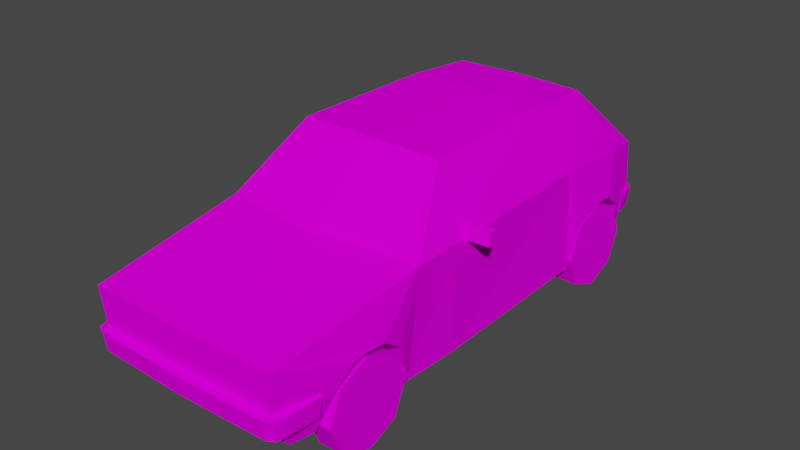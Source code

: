 # Source: Car3.blend  (saved by Blender 2.92.15; exported with 4.5.12 LTS)
import bpy
from mathutils import Matrix  # noqa: F401  (used for matrix-valued properties, if any)

bpy.ops.wm.read_factory_settings(use_empty=True)
scene = bpy.context.scene
scene.name = 'Scene'

# ---- images (referenced by path relative to the original .blend; pixels are not part of the script)
import os
ASSET_DIR = os.environ.get("B2B_ASSET_DIR", "")  # directory of the original .blend (textures are referenced by path, not embedded)
HERE = os.path.dirname(os.path.abspath(__file__))  # packed textures are extracted next to this script under _unpacked/

def load_image(name, relpath, width, height, colorspace="sRGB"):
    """Load a texture the original file referenced (path relative to the .blend, or extracted next to this script)."""
    p = next((c for c in (os.path.join(HERE, relpath), os.path.join(ASSET_DIR, relpath)) if relpath and os.path.exists(c)), "")
    if p:
        img = bpy.data.images.load(p, check_existing=True)
        img.name = name
    else:  # same state as the original file: an image datablock whose file is absent (Cycles renders it pink)
        img = bpy.data.images.new(name, width, height)
        img.source = "FILE"
        img.filepath = "//" + (relpath or name)
    img.colorspace_settings.name = colorspace
    return img
img_car3_png = load_image('Car3.png', 'Car3.png', 1024, 1024, 'sRGB')

# ---- materials (node trees are filled in below, after node groups)
mat_car3_mat = bpy.data.materials.new('car3_mat')
mat_car3_mat.use_transparent_shadow = False
mat_car3_mat.diffuse_color = (0.588, 0.588, 0.588, 1.0)
mat_car3_mat.roughness = 0.8946
mat_car3_mat.specular_intensity = 0.0

# ---- material node trees
mat_car3_mat.use_nodes = True; mat_car3_mat.node_tree.nodes.clear()
_N = mat_car3_mat.node_tree.nodes; _L = mat_car3_mat.node_tree.links
n0 = _N.new('ShaderNodeBsdfPrincipled'); n0.name = 'Principled BSDF'; n0.location = (10, 300)
n0.distribution = 'GGX'
n0.subsurface_method = 'BURLEY'
n0.inputs[2].default_value = 0.8946
n0.inputs[13].default_value = 0.0
n0.inputs[27].default_value = (0.0, 0.0, 0.0, 1.0)
n0.inputs[28].default_value = 1.0
n1 = _N.new('ShaderNodeOutputMaterial'); n1.name = 'Material Output'; n1.location = (300, 300)
n2 = _N.new('ShaderNodeTexImage'); n2.name = 'Image Texture'; n2.location = (-300, 600)
n2.image = img_car3_png
n2.interpolation = 'Closest'
_L.new(n0.outputs[0], n1.inputs[0])
_L.new(n2.outputs[0], n0.inputs[0])
n1.is_active_output = True

# ---- world
world_world = bpy.data.worlds.new('World'); scene.world = world_world
world_world.use_nodes = True; world_world.node_tree.nodes.clear()
_N = world_world.node_tree.nodes; _L = world_world.node_tree.links
n0 = _N.new('ShaderNodeOutputWorld'); n0.name = 'World Output'; n0.location = (300, 300)
n1 = _N.new('ShaderNodeBackground'); n1.name = 'Background'; n1.location = (10, 300)
n1.inputs[0].default_value = (0.05088, 0.05088, 0.05088, 1.0)
_L.new(n1.outputs[0], n0.inputs[0])
n0.is_active_output = True
world_world.color = (0.05088, 0.05088, 0.05088)
world_world.use_sun_shadow = False
world_world.sun_shadow_jitter_overblur = 0.0

# ---- meshes
me_car3 = bpy.data.meshes.new('Car3')
me_car3.from_pydata([(-1.11, 0.7477, 2.083), (-0.8446, 0.7477, 2.083), (-0.8446, 0.8862, 1.757), (-1.11, 0.8862, 1.757), (-1.11, 0.4191, 2.216), (-0.8446, 0.4191, 2.216), (-1.11, 0.09288, 2.077), (-0.8446, 0.09288, 2.077), (-1.11, -0.03988, 1.749), (-0.8446, -0.03988, 1.749), (-1.11, 0.09859, 1.423), (-0.8446, 0.09859, 1.423), (-1.11, 0.4272, 1.29), (-0.8446, 0.4272, 1.29), (-1.11, 0.7534, 1.428), (-0.8446, 0.7534, 1.428), (-1.09, 0.4272, -1.373), (-0.8244, 0.4272, -1.373), (-0.8244, 0.7534, -1.511), (-1.09, 0.7534, -1.511), (-1.09, 0.09859, -1.505), (-0.8244, 0.09859, -1.505), (-1.09, -0.03988, -1.832), (-0.8244, -0.03988, -1.832), (-1.09, 0.09288, -2.16), (-0.8244, 0.09288, -2.16), (-1.09, 0.4191, -2.299), (-0.8244, 0.4191, -2.299), (-1.09, 0.7477, -2.166), (-0.8244, 0.7477, -2.166), (-1.09, 0.8862, -1.84), (-0.8244, 0.8862, -1.84), (0.0, 2.104, -1.121), (-0.715, 2.03, -1.884), (-0.733, 2.088, -1.121), (0.0, 2.099, 0.483), (-0.7692, 2.083, 0.4422), (0.0, 1.428, 1.216), (-1.098, 1.428, 1.097), (0.0, 1.199, 2.759), (-1.031, 1.199, 2.744), (-0.9334, 0.3485, -2.476), (-0.9481, 0.8149, -2.685), (1e-06, 0.8148, -2.711), (-0.897, 0.3485, -2.477), (0.0, 0.5956, 2.724), (-0.9782, 0.596, 2.704), (-1.098, 1.436, 0.6006), (-0.9214, 1.271, -2.685), (-1.005, 1.336, -2.249), (-1.132, 0.9422, 1.586), (-1.107, 0.756, 2.154), (-1.049, 1.427, -1.291), (-1.042, 0.315, 1.166), (0.0, 0.3875, 2.567), (-1.113, 0.7855, 1.358), (-1.077, 0.5092, 1.249), (-1.124, 0.9271, 1.938), (-1.063, 0.3125, 0.5868), (-1.054, 0.3305, -0.9464), (-0.9483, 0.3862, 2.519), (-1.115, 0.9098, -1.639), (-1.101, 0.7132, -1.406), (-0.9934, 0.3858, 2.265), (-1.128, 0.9531, 1.801), (-1.065, 0.7245, -2.265), (-1.097, 0.9139, -2.018), (-1.053, 0.3351, -1.334), (-1.055, 0.5873, 2.237), (1e-06, 2.047, -1.884), (-1.05, 0.3154, 1.242), (-1.008, 0.3472, -2.365), (-1.016, 0.3469, -2.341), (1e-06, 1.271, -2.712), (1e-06, 0.3485, -2.477), (-0.641, 1.036, 1.57), (-0.6219, 0.8788, 1.342), (-0.5867, 0.6025, 1.233), (-0.564, 0.6806, 2.221), (-0.5589, 0.4087, 1.226), (-0.5026, 0.4791, 2.249), (-0.6165, 0.8493, 2.138), (-0.6335, 1.02, 1.922), (-0.637, 1.046, 1.785), (-0.6193, 0.9726, -1.618), (-0.6021, 0.9766, -1.997), (-0.57, 0.7872, -2.245), (-0.5572, 0.3978, -1.313), (-0.5201, 0.4096, -2.32), (-0.6056, 0.776, -1.385), (1.042, 0.315, 1.166), (1.05, 0.3154, 1.242), (0.5589, 0.4087, 1.226), (0.5572, 0.3978, -1.313), (0.9934, 0.3858, 2.265), (0.9483, 0.3862, 2.519), (0.5026, 0.4791, 2.249), (0.897, 0.3485, -2.477), (0.9334, 0.3485, -2.476), (0.5201, 0.4096, -2.32), (1.008, 0.3472, -2.365), (1.016, 0.3469, -2.341), (1.053, 0.3351, -1.334), (1.054, 0.3305, -0.9464), (1.063, 0.3125, 0.5868), (-1.107, 1.572, 0.4536), (-1.107, 1.573, 0.3807), (-1.324, 1.545, 0.3287), (-1.324, 1.544, 0.4016), (-1.086, 1.414, 0.3786), (-1.114, 1.411, 0.3721), (-1.303, 1.387, 0.3267), (-1.303, 1.386, 0.3996), (-1.116, 1.41, 0.4443), (-1.086, 1.413, 0.4515), (-1.089, 1.37, 0.3748), (-1.091, 1.369, 0.4474), (0.0, 0.5865, 2.803), (-0.9584, 0.5891, 2.598), (0.0, 0.5883, 2.663), (-0.9645, 0.5868, 2.778), (0.0, 0.7919, 2.693), (-0.9645, 0.7904, 2.807), (0.0, 0.7901, 2.833), (-0.9693, 0.7922, 2.667), (-1.061, 0.5887, 2.636), (-1.053, 0.791, 2.766), (-1.035, 0.5873, 2.736), (-0.996, 0.5929, 2.314), (-1.106, 0.7973, 2.279), (-1.079, 0.7923, 2.665), (-1.088, 0.5929, 2.312), (-0.996, 0.7973, 2.281), (1e-06, 0.5543, -2.753), (1e-06, 0.5523, -2.602), (-0.886, 0.5516, -2.548), (-0.8922, 0.5539, -2.728), (1e-06, 0.7567, -2.639), (1e-06, 0.7586, -2.779), (-0.8922, 0.7582, -2.753), (-0.897, 0.7564, -2.613), (-0.9891, 0.5521, -2.586), (-0.9804, 0.7577, -2.712), (-0.9629, 0.5534, -2.686), (-0.9237, 0.5505, -2.468), (-1.007, 0.7564, -2.611), (-1.033, 0.754, -2.428), (-1.016, 0.5505, -2.465), (-0.9237, 0.754, -2.43), (1.11, 0.7477, 2.083), (1.11, 0.8862, 1.757), (0.8446, 0.8862, 1.757), (0.8446, 0.7477, 2.083), (1.11, 0.4191, 2.216), (0.8446, 0.4191, 2.216), (1.11, 0.09288, 2.077), (0.8446, 0.09288, 2.077), (1.11, -0.03988, 1.749), (0.8446, -0.03988, 1.749), (1.11, 0.09859, 1.423), (0.8446, 0.09859, 1.423), (1.11, 0.4272, 1.29), (0.8446, 0.4272, 1.29), (1.11, 0.7534, 1.428), (0.8446, 0.7534, 1.428), (1.09, 0.4272, -1.373), (1.09, 0.7534, -1.511), (0.8244, 0.7534, -1.511), (0.8244, 0.4272, -1.373), (1.09, 0.09859, -1.505), (0.8244, 0.09859, -1.505), (1.09, -0.03988, -1.832), (0.8244, -0.03988, -1.832), (1.09, 0.09288, -2.16), (0.8244, 0.09288, -2.16), (1.09, 0.4191, -2.299), (0.8244, 0.4191, -2.299), (1.09, 0.7477, -2.166), (0.8244, 0.7477, -2.166), (1.09, 0.8862, -1.84), (0.8244, 0.8862, -1.84), (0.733, 2.088, -1.121), (0.715, 2.03, -1.884), (0.7692, 2.083, 0.4422), (1.098, 1.428, 1.097), (1.031, 1.199, 2.744), (0.9481, 0.8149, -2.685), (0.9782, 0.596, 2.704), (1.098, 1.436, 0.6006), (0.9214, 1.271, -2.685), (1.005, 1.336, -2.249), (1.132, 0.9422, 1.586), (1.107, 0.756, 2.154), (1.049, 1.427, -1.291), (1.113, 0.7855, 1.358), (1.077, 0.5092, 1.249), (1.124, 0.9271, 1.938), (1.101, 0.7132, -1.406), (1.115, 0.9098, -1.639), (1.128, 0.9531, 1.801), (1.097, 0.9139, -2.018), (1.065, 0.7245, -2.265), (1.055, 0.5873, 2.237), (0.641, 1.036, 1.57), (0.637, 1.046, 1.785), (0.6335, 1.02, 1.922), (0.564, 0.6806, 2.221), (0.6165, 0.8493, 2.138), (0.5867, 0.6025, 1.233), (0.6219, 0.8788, 1.342), (0.6193, 0.9726, -1.618), (0.6056, 0.776, -1.385), (0.57, 0.7872, -2.245), (0.6021, 0.9766, -1.997), (1.107, 1.572, 0.4536), (1.324, 1.544, 0.4016), (1.324, 1.545, 0.3287), (1.107, 1.573, 0.3807), (1.303, 1.387, 0.3267), (1.114, 1.411, 0.3721), (1.086, 1.414, 0.3786), (1.086, 1.413, 0.4515), (1.116, 1.41, 0.4443), (1.303, 1.386, 0.3996), (1.089, 1.37, 0.3748), (1.091, 1.369, 0.4474), (0.9584, 0.5891, 2.598), (0.9645, 0.5868, 2.778), (0.9645, 0.7904, 2.807), (0.9693, 0.7922, 2.667), (1.061, 0.5887, 2.636), (1.053, 0.791, 2.766), (1.035, 0.5873, 2.736), (0.996, 0.5929, 2.314), (1.079, 0.7923, 2.665), (1.106, 0.7973, 2.279), (1.088, 0.5929, 2.312), (0.996, 0.7973, 2.281), (0.886, 0.5516, -2.548), (0.8922, 0.5539, -2.728), (0.8922, 0.7582, -2.753), (0.897, 0.7564, -2.613), (0.9891, 0.5521, -2.586), (0.9804, 0.7577, -2.712), (0.9629, 0.5534, -2.686), (0.9237, 0.5505, -2.468), (1.033, 0.754, -2.428), (1.007, 0.7564, -2.611), (1.016, 0.5505, -2.465), (0.9237, 0.754, -2.43)], [], [(0, 1, 2, 3), (4, 5, 1, 0), (6, 7, 5, 4), (8, 9, 7, 6), (10, 11, 9, 8), (12, 13, 11, 10), (14, 15, 13, 12), (3, 2, 15, 14), (9, 11, 13, 2), (13, 15, 2), (2, 1, 5, 9), (9, 5, 7), (6, 4, 0, 14), (0, 3, 14), (14, 12, 10, 6), (6, 10, 8), (16, 17, 18, 19), (20, 21, 17, 16), (22, 23, 21, 20), (24, 25, 23, 22), (26, 27, 25, 24), (28, 29, 27, 26), (30, 31, 29, 28), (19, 18, 31, 30), (25, 27, 29, 18), (29, 31, 18), (18, 17, 21, 25), (25, 21, 23), (22, 20, 16, 30), (16, 19, 30), (30, 28, 26, 22), (22, 26, 24), (32, 33, 34), (35, 34, 36), (37, 36, 38), (39, 38, 40), (38, 39, 37), (41, 42, 43, 44), (40, 45, 39), (45, 40, 46), (47, 38, 36), (34, 47, 36), (48, 49, 33), (50, 40, 38), (46, 40, 51), (33, 52, 34), (47, 53, 38), (42, 49, 48), (46, 54, 45), (55, 38, 56), (51, 40, 57), (58, 52, 59), (34, 35, 32), (54, 46, 60), (36, 37, 35), (52, 33, 49), (52, 61, 62), (46, 63, 60), (49, 61, 52), (64, 40, 50), (49, 65, 66), (52, 62, 67), (56, 38, 53), (46, 51, 68), (49, 66, 61), (50, 38, 55), (33, 32, 69), (47, 34, 52), (52, 58, 47), (56, 53, 70), (46, 68, 63), (53, 47, 58), (57, 40, 64), (52, 67, 59), (65, 49, 42), (65, 42, 71, 72), (43, 42, 48, 73), (73, 48, 33, 69), (74, 44, 43), (41, 71, 42), (75, 76, 77, 78), (77, 79, 80, 78), (78, 81, 82, 75), (75, 82, 83), (84, 85, 86, 87), (86, 88, 87), (84, 87, 89), (76, 55, 56, 77), (75, 50, 55, 76), (83, 64, 50, 75), (82, 57, 64, 83), (81, 51, 57, 82), (78, 68, 51, 81), (80, 63, 68, 78), (77, 56, 70, 79), (89, 62, 61, 84), (87, 67, 62, 89), (86, 65, 72, 88), (85, 66, 65, 86), (84, 61, 66, 85), (90, 91, 92, 93), (94, 95, 54, 96), (92, 96, 54, 79), (54, 60, 63, 80), (54, 80, 79), (79, 70, 53, 59), (53, 58, 59), (59, 67, 87, 79), (79, 87, 88, 92), (88, 72, 71, 44), (71, 41, 44), (74, 97, 98, 44), (88, 44, 98, 99), (98, 100, 101, 99), (92, 88, 99, 93), (93, 102, 103, 90), (90, 103, 104), (105, 106, 107, 108), (106, 109, 110, 111), (106, 111, 107), (108, 112, 113, 114), (108, 114, 105), (107, 111, 112, 108), (109, 106, 105, 114), (112, 111, 110, 113), (115, 109, 114, 116), (109, 115, 110), (116, 113, 110, 115), (113, 116, 114), (117, 118, 119), (118, 117, 120), (121, 122, 123), (122, 121, 124), (123, 120, 117), (120, 123, 122), (120, 125, 118), (124, 126, 122), (122, 127, 120), (125, 128, 118), (124, 129, 130), (127, 122, 126), (130, 131, 125), (131, 130, 129), (128, 125, 131), (129, 128, 131), (128, 129, 132), (129, 124, 132), (126, 124, 130), (130, 127, 126), (125, 120, 127), (127, 130, 125), (133, 134, 135), (135, 136, 133), (137, 138, 139), (139, 140, 137), (138, 133, 136), (136, 139, 138), (136, 135, 141), (140, 139, 142), (139, 136, 143), (141, 135, 144), (140, 145, 146), (143, 142, 139), (145, 141, 147), (147, 146, 145), (144, 147, 141), (146, 147, 144), (144, 148, 146), (146, 148, 140), (142, 145, 140), (145, 142, 143), (141, 143, 136), (143, 141, 145), (149, 150, 151, 152), (153, 149, 152, 154), (155, 153, 154, 156), (157, 155, 156, 158), (159, 157, 158, 160), (161, 159, 160, 162), (163, 161, 162, 164), (150, 163, 164, 151), (158, 156, 154, 151), (154, 152, 151), (151, 164, 162, 158), (158, 162, 160), (155, 157, 159, 163), (159, 161, 163), (163, 150, 149, 155), (155, 149, 153), (165, 166, 167, 168), (169, 165, 168, 170), (171, 169, 170, 172), (173, 171, 172, 174), (175, 173, 174, 176), (177, 175, 176, 178), (179, 177, 178, 180), (166, 179, 180, 167), (174, 172, 170, 167), (170, 168, 167), (167, 180, 178, 174), (174, 178, 176), (171, 173, 175, 179), (175, 177, 179), (179, 166, 165, 171), (171, 165, 169), (32, 181, 182), (35, 183, 181), (37, 184, 183), (39, 185, 184), (184, 37, 39), (98, 97, 43, 186), (185, 39, 45), (45, 187, 185), (188, 183, 184), (181, 183, 188), (189, 182, 190), (191, 184, 185), (187, 192, 185), (182, 181, 193), (188, 184, 90), (186, 189, 190), (187, 45, 54), (194, 195, 184), (192, 196, 185), (104, 103, 193), (181, 32, 35), (54, 95, 187), (183, 35, 37), (193, 190, 182), (193, 197, 198), (187, 95, 94), (190, 193, 198), (199, 191, 185), (190, 200, 201), (193, 102, 197), (195, 90, 184), (187, 202, 192), (190, 198, 200), (191, 194, 184), (182, 69, 32), (188, 193, 181), (193, 188, 104), (195, 91, 90), (187, 94, 202), (90, 104, 188), (196, 199, 185), (193, 103, 102), (201, 186, 190), (201, 101, 100, 186), (43, 73, 189, 186), (73, 69, 182, 189), (74, 43, 97), (98, 186, 100), (203, 204, 205, 206), (205, 207, 206), (96, 92, 208, 206), (203, 206, 208, 209), (210, 211, 93, 212), (93, 99, 212), (210, 212, 213), (209, 208, 195, 194), (203, 209, 194, 191), (204, 203, 191, 199), (205, 204, 199, 196), (207, 205, 196, 192), (206, 207, 192, 202), (96, 206, 202, 94), (208, 92, 91, 195), (211, 210, 198, 197), (93, 211, 197, 102), (212, 99, 101, 201), (213, 212, 201, 200), (210, 213, 200, 198), (214, 215, 216, 217), (217, 216, 218, 219), (217, 219, 220), (215, 214, 221, 222), (215, 222, 223), (216, 215, 223, 218), (220, 221, 214, 217), (223, 222, 219, 218), (224, 225, 221, 220), (220, 219, 224), (225, 224, 219, 222), (222, 221, 225), (117, 119, 226), (226, 227, 117), (121, 123, 228), (228, 229, 121), (123, 117, 227), (227, 228, 123), (227, 226, 230), (229, 228, 231), (228, 227, 232), (230, 226, 233), (229, 234, 235), (232, 231, 228), (234, 230, 236), (236, 235, 234), (233, 236, 230), (235, 236, 233), (233, 237, 235), (235, 237, 229), (231, 234, 229), (234, 231, 232), (230, 232, 227), (232, 230, 234), (133, 238, 134), (238, 133, 239), (137, 240, 138), (240, 137, 241), (138, 239, 133), (239, 138, 240), (239, 242, 238), (241, 243, 240), (240, 244, 239), (242, 245, 238), (241, 246, 247), (244, 240, 243), (247, 248, 242), (248, 247, 246), (245, 242, 248), (246, 245, 248), (245, 246, 249), (246, 241, 249), (243, 241, 247), (247, 244, 243), (242, 239, 244), (244, 247, 242)])
me_car3.polygons.foreach_set('use_smooth', [True] * 329)
_k = set([(0, 1), (0, 3), (0, 4), (1, 2), (1, 5), (2, 3), (2, 15), (3, 14), (4, 5), (4, 6), (5, 7), (6, 7), (6, 8), (7, 9), (8, 9), (8, 10), (9, 11), (10, 11), (10, 12), (11, 13), (12, 13), (12, 14), (13, 15), (14, 15), (16, 17), (16, 19), (16, 20), (17, 18), (17, 21), (18, 19), (18, 31), (19, 30), (20, 21), (20, 22), (21, 23), (22, 23), (22, 24), (23, 25), (24, 25), (24, 26), (25, 27), (26, 27), (26, 28), (27, 29), (28, 29), (28, 30), (29, 31), (30, 31), (32, 34), (32, 35), (32, 69), (32, 181), (33, 34), (33, 48), (33, 49), (33, 52), (33, 69), (34, 36), (34, 47), (34, 52), (35, 36), (35, 37), (35, 183), (36, 37), (36, 38), (36, 47), (37, 38), (37, 39), (37, 183), (37, 184), (38, 39), (38, 40), (38, 47), (38, 50), (38, 53), (38, 55), (38, 56), (39, 40), (39, 45), (39, 184), (39, 185), (40, 46), (40, 50), (40, 51), (40, 57), (40, 64), (41, 42), (41, 44), (41, 71), (42, 43), (42, 48), (42, 49), (42, 65), (42, 71), (43, 44), (43, 73), (43, 97), (43, 186), (44, 71), (44, 74), (44, 88), (44, 98), (45, 46), (45, 54), (45, 187), (46, 51), (46, 54), (46, 60), (46, 63), (46, 68), (47, 52), (47, 53), (47, 58), (48, 49), (48, 73), (49, 52), (49, 61), (49, 65), (49, 66), (50, 55), (50, 64), (50, 75), (51, 57), (51, 68), (51, 81), (52, 58), (52, 61), (52, 62), (52, 67), (53, 56), (53, 58), (53, 59), (53, 70), (54, 60), (54, 79), (54, 80), (54, 95), (54, 96), (54, 187), (55, 56), (55, 76), (56, 70), (56, 77), (57, 64), (57, 82), (58, 59), (59, 67), (59, 79), (60, 63), (61, 62), (61, 66), (61, 84), (62, 67), (62, 89), (63, 68), (63, 80), (64, 83), (65, 66), (65, 72), (65, 86), (66, 85), (67, 87), (68, 78), (69, 73), (69, 182), (70, 79), (71, 72), (72, 88), (73, 189), (74, 97), (75, 76), (75, 78), (75, 82), (75, 83), (76, 77), (77, 78), (77, 79), (78, 80), (78, 81), (79, 80), (79, 87), (79, 92), (81, 82), (82, 83), (84, 85), (84, 87), (84, 89), (85, 86), (86, 88), (87, 88), (87, 89), (88, 92), (88, 99), (90, 91), (90, 93), (90, 103), (90, 104), (90, 184), (90, 188), (90, 195), (91, 92), (91, 195), (92, 93), (92, 96), (92, 208), (93, 99), (93, 102), (93, 211), (94, 95), (94, 96), (94, 187), (94, 202), (95, 187), (96, 206), (97, 98), (98, 99), (98, 100), (98, 186), (99, 101), (99, 212), (100, 101), (100, 186), (101, 201), (102, 103), (102, 193), (102, 197), (103, 104), (104, 188), (104, 193), (105, 106), (105, 108), (105, 114), (106, 107), (106, 109), (107, 108), (107, 111), (108, 112), (109, 110), (109, 114), (109, 115), (110, 111), (110, 113), (110, 115), (111, 112), (112, 113), (113, 114), (113, 116), (114, 116), (115, 116), (117, 120), (117, 123), (117, 227), (120, 122), (120, 127), (122, 123), (122, 126), (122, 127), (123, 228), (125, 127), (125, 130), (125, 131), (126, 127), (126, 130), (128, 129), (128, 131), (129, 130), (129, 131), (129, 132), (130, 131), (133, 136), (133, 138), (133, 239), (136, 139), (136, 143), (138, 139), (138, 240), (139, 142), (139, 143), (141, 143), (141, 144), (141, 145), (141, 147), (142, 143), (142, 145), (144, 147), (145, 146), (145, 147), (146, 147), (146, 148), (149, 150), (149, 152), (149, 153), (150, 151), (150, 163), (151, 152), (151, 164), (152, 154), (153, 154), (153, 155), (154, 156), (155, 156), (155, 157), (156, 158), (157, 158), (157, 159), (158, 160), (159, 160), (159, 161), (160, 162), (161, 162), (161, 163), (162, 164), (163, 164), (165, 166), (165, 168), (165, 169), (166, 167), (166, 179), (167, 168), (167, 180), (168, 170), (169, 170), (169, 171), (170, 172), (171, 172), (171, 173), (172, 174), (173, 174), (173, 175), (174, 176), (175, 176), (175, 177), (176, 178), (177, 178), (177, 179), (178, 180), (179, 180), (181, 182), (181, 183), (181, 188), (181, 193), (182, 189), (182, 190), (182, 193), (183, 184), (183, 188), (184, 185), (184, 188), (184, 191), (184, 194), (184, 195), (185, 187), (185, 191), (185, 192), (185, 196), (185, 199), (186, 189), (186, 190), (186, 201), (187, 192), (187, 202), (188, 193), (189, 190), (190, 193), (190, 198), (190, 200), (190, 201), (191, 194), (191, 199), (191, 203), (192, 196), (192, 202), (192, 207), (193, 197), (193, 198), (194, 195), (194, 209), (195, 208), (196, 199), (196, 205), (197, 198), (197, 211), (198, 200), (198, 210), (199, 204), (200, 201), (200, 213), (201, 212), (202, 206), (203, 204), (203, 206), (203, 209), (204, 205), (205, 206), (205, 207), (206, 207), (206, 208), (208, 209), (210, 211), (210, 212), (210, 213), (212, 213), (214, 215), (214, 217), (214, 221), (215, 216), (215, 223), (216, 217), (216, 218), (217, 220), (218, 219), (218, 223), (219, 220), (219, 222), (219, 224), (220, 221), (220, 224), (221, 222), (221, 225), (222, 223), (222, 225), (224, 225), (227, 228), (227, 232), (228, 231), (228, 232), (230, 232), (230, 233), (230, 234), (230, 236), (231, 232), (231, 234), (233, 236), (234, 235), (234, 236), (235, 236), (235, 237), (239, 240), (239, 244), (240, 243), (240, 244), (242, 244), (242, 247), (242, 248), (243, 244), (243, 247), (245, 246), (245, 248), (246, 247), (246, 248), (246, 249), (247, 248)])
me_car3.attributes.new('sharp_edge', 'BOOLEAN', 'EDGE').data.foreach_set('value', [ (min(e.vertices), max(e.vertices)) in _k for e in me_car3.edges])
_uv = me_car3.uv_layers.new(name='UVMap')
_uv.uv.foreach_set('vector', [0.9326, 0.65, 0.9326, 0.6, 0.8951, 0.6, 0.8951, 0.65, 0.97, 0.65, 0.97, 0.6, 0.9326, 0.6, 0.9326, 0.65, 0.708, 0.65, 0.708, 0.6, 0.6706, 0.6, 0.6706, 0.65, 0.7454, 0.65, 0.7454, 0.6, 0.708, 0.6, 0.708, 0.65, 0.7829, 0.65, 0.7829, 0.6, 0.7454, 0.6, 0.7454, 0.65, 0.8203, 0.65, 0.8203, 0.6, 0.7829, 0.6, 0.7829, 0.65, 0.8577, 0.65, 0.8577, 0.6, 0.8203, 0.6, 0.8203, 0.65, 0.8951, 0.65, 0.8951, 0.6, 0.8577, 0.6, 0.8577, 0.65, 0.8203, 0.6803, 0.9261, 0.7241, 0.97, 0.83, 0.8203, 0.9797, 0.97, 0.83, 0.9261, 0.9359, 0.8203, 0.9797, 0.8203, 0.9797, 0.7144, 0.9359, 0.6706, 0.83, 0.8203, 0.6803, 0.8203, 0.6803, 0.6706, 0.83, 0.7144, 0.7241, 0.7144, 0.7241, 0.6706, 0.83, 0.7144, 0.9359, 0.9261, 0.9359, 0.7144, 0.9359, 0.8203, 0.9797, 0.9261, 0.9359, 0.9261, 0.9359, 0.97, 0.83, 0.9261, 0.7241, 0.7144, 0.7241, 0.7144, 0.7241, 0.9261, 0.7241, 0.8203, 0.6803, 0.9326, 0.65, 0.9326, 0.6, 0.8951, 0.6, 0.8951, 0.65, 0.97, 0.65, 0.97, 0.6, 0.9326, 0.6, 0.9326, 0.65, 0.708, 0.65, 0.708, 0.6, 0.6706, 0.6, 0.6706, 0.65, 0.7454, 0.65, 0.7454, 0.6, 0.708, 0.6, 0.708, 0.65, 0.7829, 0.65, 0.7829, 0.6, 0.7454, 0.6, 0.7454, 0.65, 0.8203, 0.65, 0.8203, 0.6, 0.7829, 0.6, 0.7829, 0.65, 0.8577, 0.65, 0.8577, 0.6, 0.8203, 0.6, 0.8203, 0.65, 0.8951, 0.65, 0.8951, 0.6, 0.8577, 0.6, 0.8577, 0.65, 0.8203, 0.6803, 0.9261, 0.7241, 0.97, 0.83, 0.8203, 0.9797, 0.97, 0.83, 0.9261, 0.9359, 0.8203, 0.9797, 0.8203, 0.9797, 0.7144, 0.9359, 0.6706, 0.83, 0.8203, 0.6803, 0.8203, 0.6803, 0.6706, 0.83, 0.7144, 0.7241, 0.7144, 0.7241, 0.6706, 0.83, 0.7144, 0.9359, 0.9261, 0.9359, 0.7144, 0.9359, 0.8203, 0.9797, 0.9261, 0.9359, 0.9261, 0.9359, 0.97, 0.83, 0.9261, 0.7241, 0.7144, 0.7241, 0.7144, 0.7241, 0.9261, 0.7241, 0.8203, 0.6803, 0.7055, 0.5441, 0.842, 0.4159, 0.7055, 0.4127, 0.4107, 0.5436, 0.7055, 0.4127, 0.418, 0.4062, 0.2512, 0.5435, 0.418, 0.4062, 0.2724, 0.3473, 0.008127, 0.5436, 0.2724, 0.3473, 0.01079, 0.3595, 0.2724, 0.3473, 0.008127, 0.5436, 0.2512, 0.5435, 0.01076, 0.5822, 0.008127, 0.6653, 0.178, 0.6652, 0.01728, 0.5822, 0.3987, 0.731, 0.214, 0.6228, 0.214, 0.731, 0.214, 0.6228, 0.3987, 0.731, 0.3893, 0.6229, 0.3927, 0.2138, 0.3053, 0.214, 0.422, 0.3322, 0.7028, 0.3294, 0.3927, 0.2138, 0.422, 0.3322, 0.9811, 0.1765, 0.903, 0.1892, 0.8393, 0.3173, 0.2149, 0.1276, 0.008127, 0.1763, 0.3053, 0.214, 0.01381, 0.06818, 0.008127, 0.1763, 0.1127, 0.09556, 0.8393, 0.3173, 0.7316, 0.2076, 0.7028, 0.3294, 0.3927, 0.2138, 0.2887, 0.01422, 0.3053, 0.214, 0.98, 0.09477, 0.903, 0.1892, 0.9811, 0.1765, 0.3893, 0.6229, 0.214, 0.5852, 0.214, 0.6228, 0.2555, 0.09898, 0.3053, 0.214, 0.2743, 0.04921, 0.1127, 0.09556, 0.008127, 0.1763, 0.1519, 0.1257, 0.3925, 0.01241, 0.7316, 0.2076, 0.6673, 0.01204, 0.7055, 0.4127, 0.4107, 0.5436, 0.7055, 0.5441, 0.214, 0.5852, 0.3893, 0.6229, 0.3839, 0.5848, 0.418, 0.4062, 0.2512, 0.5435, 0.4107, 0.5436, 0.7316, 0.2076, 0.8393, 0.3173, 0.903, 0.1892, 0.7316, 0.2076, 0.7927, 0.1142, 0.7505, 0.07954, 0.01381, 0.06818, 0.092, 0.02948, 0.0464, 0.03015, 0.903, 0.1892, 0.7927, 0.1142, 0.7316, 0.2076, 0.1764, 0.1301, 0.008127, 0.1763, 0.2149, 0.1276, 0.903, 0.1892, 0.9046, 0.07954, 0.8607, 0.1141, 0.7316, 0.2076, 0.7505, 0.07954, 0.7368, 0.01195, 0.2743, 0.04921, 0.3053, 0.214, 0.2887, 0.01422, 0.01381, 0.06818, 0.1127, 0.09556, 0.09747, 0.06552, 0.903, 0.1892, 0.8607, 0.1141, 0.7927, 0.1142, 0.2149, 0.1276, 0.3053, 0.214, 0.2555, 0.09898, 0.842, 0.4159, 0.7055, 0.5441, 0.842, 0.5441, 0.3927, 0.2138, 0.7028, 0.3294, 0.7316, 0.2076, 0.7316, 0.2076, 0.3925, 0.01241, 0.3927, 0.2138, 0.2743, 0.04921, 0.2887, 0.01422, 0.2751, 0.01446, 0.01381, 0.06818, 0.09747, 0.06552, 0.092, 0.02948, 0.2887, 0.01422, 0.3927, 0.2138, 0.3925, 0.01241, 0.1519, 0.1257, 0.008127, 0.1763, 0.1764, 0.1301, 0.7316, 0.2076, 0.7368, 0.01195, 0.6673, 0.01204, 0.9046, 0.07954, 0.903, 0.1892, 0.98, 0.09477, 0.9046, 0.07954, 0.98, 0.09477, 0.9216, 0.0117, 0.9173, 0.01171, 0.178, 0.6652, 0.008127, 0.6653, 0.01292, 0.747, 0.178, 0.7469, 0.9885, 0.5441, 0.9837, 0.379, 0.842, 0.4159, 0.842, 0.5441, 0.178, 0.5822, 0.01728, 0.5822, 0.178, 0.6652, 0.9415, 0.01168, 0.9216, 0.0117, 0.98, 0.09477, 0.8351, 0.08, 0.8468, 0.07174, 0.8523, 0.05736, 0.8012, 0.06208, 0.8523, 0.05736, 0.8525, 0.04733, 0.7996, 0.05167, 0.8012, 0.06208, 0.8012, 0.06208, 0.8056, 0.07075, 0.8169, 0.07946, 0.8351, 0.08, 0.8351, 0.08, 0.8169, 0.07946, 0.824, 0.08071, 0.8164, 0.08133, 0.8366, 0.08128, 0.8496, 0.07105, 0.7999, 0.05101, 0.8496, 0.07105, 0.8534, 0.05094, 0.7999, 0.05101, 0.8164, 0.08133, 0.7999, 0.05101, 0.8039, 0.07105, 0.8337, 0.06654, 0.8464, 0.07068, 0.8513, 0.05775, 0.8351, 0.0628, 0.8307, 0.06868, 0.8359, 0.07811, 0.8464, 0.07068, 0.8337, 0.06654, 0.8278, 0.06887, 0.8259, 0.07875, 0.8359, 0.07811, 0.8307, 0.06868, 0.8259, 0.06854, 0.8195, 0.07762, 0.8259, 0.07875, 0.8278, 0.06887, 0.823, 0.06628, 0.8093, 0.06979, 0.8195, 0.07762, 0.8259, 0.06854, 0.8218, 0.06403, 0.8054, 0.06199, 0.8093, 0.06979, 0.823, 0.06628, 0.8214, 0.06132, 0.8039, 0.05263, 0.8054, 0.06199, 0.8218, 0.06403, 0.8351, 0.0628, 0.8513, 0.05775, 0.8515, 0.04873, 0.8352, 0.0602, 0.8226, 0.06636, 0.8087, 0.06856, 0.8196, 0.07757, 0.8258, 0.06903, 0.8215, 0.06115, 0.8051, 0.05101, 0.8087, 0.06856, 0.8226, 0.06636, 0.8344, 0.06636, 0.8487, 0.06856, 0.852, 0.05094, 0.8354, 0.06113, 0.831, 0.06902, 0.8373, 0.07753, 0.8487, 0.06856, 0.8344, 0.06636, 0.8258, 0.06903, 0.8196, 0.07757, 0.8373, 0.07753, 0.831, 0.06902, 0.3939, 0.8814, 0.3899, 0.881, 0.3908, 0.907, 0.5268, 0.9071, 0.3351, 0.884, 0.3215, 0.8864, 0.3189, 0.9367, 0.336, 0.91, 0.3908, 0.907, 0.336, 0.91, 0.3189, 0.9367, 0.3908, 0.9663, 0.3189, 0.9367, 0.3215, 0.987, 0.3351, 0.9894, 0.336, 0.9633, 0.3189, 0.9367, 0.336, 0.9633, 0.3908, 0.9663, 0.3908, 0.9663, 0.3899, 0.9924, 0.3939, 0.9919, 0.5071, 0.9926, 0.3939, 0.9919, 0.425, 0.9931, 0.5071, 0.9926, 0.5071, 0.9926, 0.5279, 0.9925, 0.5268, 0.9662, 0.3908, 0.9663, 0.3908, 0.9663, 0.5268, 0.9662, 0.5808, 0.9643, 0.3908, 0.907, 0.5808, 0.9643, 0.5819, 0.9905, 0.5832, 0.9902, 0.5892, 0.9843, 0.5832, 0.9902, 0.5891, 0.9862, 0.5892, 0.9843, 0.5892, 0.9367, 0.5892, 0.8891, 0.5891, 0.8872, 0.5892, 0.9843, 0.5808, 0.9643, 0.5892, 0.9843, 0.5891, 0.8872, 0.5808, 0.9091, 0.5891, 0.8872, 0.5832, 0.8832, 0.5819, 0.8828, 0.5808, 0.9091, 0.3908, 0.907, 0.5808, 0.9643, 0.5808, 0.9091, 0.5268, 0.9071, 0.5268, 0.9071, 0.5279, 0.8808, 0.5071, 0.8808, 0.3939, 0.8814, 0.3939, 0.8814, 0.5071, 0.8808, 0.425, 0.8803, 0.15, 0.04621, 0.15, 0.01, 0.1138, 0.01, 0.1138, 0.04621, 0.25, 0.085, 0.25, 0.01, 0.2374, 0.01, 0.15, 0.01, 0.25, 0.085, 0.15, 0.01, 0.15, 0.085, 0.15, 0.04621, 0.15, 0.01, 0.1188, 0.01, 0.1138, 0.01, 0.15, 0.04621, 0.1138, 0.01, 0.1138, 0.04621, 0.15, 0.04621, 0.15, 0.01, 0.1138, 0.01, 0.1138, 0.04621, 0.1479, 0.009682, 0.1144, 0.009524, 0.1155, 0.04541, 0.1155, 0.04541, 0.15, 0.04621, 0.15, 0.01, 0.1183, 0.01, 0.1188, 0.04621, 0.1161, 0.01, 0.1479, 0.009682, 0.1155, 0.04541, 0.1163, 0.04621, 0.25, 0.01, 0.1161, 0.01, 0.2374, 0.01, 0.1163, 0.04621, 0.1188, 0.04621, 0.1183, 0.01, 0.1161, 0.01, 0.1188, 0.01, 0.1163, 0.04621, 0.1138, 0.01, 0.4315, 0.7793, 0.4865, 0.5953, 0.4739, 0.7777, 0.4865, 0.5953, 0.4315, 0.7793, 0.4321, 0.5963, 0.4739, 0.7777, 0.4324, 0.5963, 0.4315, 0.7793, 0.4324, 0.5963, 0.4739, 0.7777, 0.4748, 0.5938, 0.01, 0.82, 0.1929, 0.7776, 0.01, 0.7776, 0.1929, 0.7776, 0.01, 0.82, 0.1929, 0.82, 0.4321, 0.5963, 0.4744, 0.5762, 0.4865, 0.5953, 0.4748, 0.5938, 0.4444, 0.5791, 0.4324, 0.5963, 0.1929, 0.82, 0.2063, 0.7776, 0.1929, 0.7776, 0.4744, 0.5762, 0.5723, 0.5848, 0.4865, 0.5953, 0.4748, 0.5938, 0.5916, 0.5636, 0.4747, 0.573, 0.2063, 0.7776, 0.1929, 0.82, 0.2096, 0.82, 0.2401, 0.82, 0.3465, 0.7776, 0.2484, 0.7776, 0.3465, 0.7776, 0.2401, 0.82, 0.3573, 0.82, 0.5723, 0.5848, 0.4744, 0.5762, 0.5723, 0.5673, 0.3573, 0.82, 0.3781, 0.7776, 0.3606, 0.7776, 0.3781, 0.7776, 0.3573, 0.82, 0.3781, 0.82, 0.5916, 0.5636, 0.4748, 0.5938, 0.5918, 0.5844, 0.4444, 0.5791, 0.4748, 0.5938, 0.4747, 0.573, 0.2401, 0.82, 0.2179, 0.7776, 0.2096, 0.82, 0.4744, 0.5762, 0.4321, 0.5963, 0.4441, 0.5824, 0.2179, 0.7776, 0.2401, 0.82, 0.2484, 0.7776, 0.4315, 0.7793, 0.4739, 0.7777, 0.4865, 0.5953, 0.4865, 0.5953, 0.4321, 0.5963, 0.4315, 0.7793, 0.4739, 0.7777, 0.4315, 0.7793, 0.4324, 0.5963, 0.4324, 0.5963, 0.4748, 0.5938, 0.4739, 0.7777, 0.01, 0.87, 0.01, 0.8276, 0.1929, 0.8276, 0.1929, 0.8276, 0.1929, 0.87, 0.01, 0.87, 0.4321, 0.5963, 0.4865, 0.5953, 0.4744, 0.5762, 0.4748, 0.5938, 0.4324, 0.5963, 0.4444, 0.5791, 0.1929, 0.87, 0.1929, 0.8276, 0.2063, 0.8276, 0.4744, 0.5762, 0.4865, 0.5953, 0.5723, 0.5848, 0.4748, 0.5938, 0.4747, 0.573, 0.5916, 0.5636, 0.2063, 0.8276, 0.2096, 0.87, 0.1929, 0.87, 0.2401, 0.87, 0.2484, 0.8276, 0.3465, 0.8276, 0.3465, 0.8276, 0.3573, 0.87, 0.2401, 0.87, 0.5723, 0.5848, 0.5723, 0.5673, 0.4744, 0.5762, 0.3573, 0.87, 0.3606, 0.8276, 0.3781, 0.8276, 0.3781, 0.8276, 0.3781, 0.87, 0.3573, 0.87, 0.5916, 0.5636, 0.5918, 0.5844, 0.4748, 0.5938, 0.4444, 0.5791, 0.4747, 0.573, 0.4748, 0.5938, 0.2401, 0.87, 0.2096, 0.87, 0.2179, 0.8276, 0.4744, 0.5762, 0.4441, 0.5824, 0.4321, 0.5963, 0.2179, 0.8276, 0.2484, 0.8276, 0.2401, 0.87, 0.9326, 0.65, 0.8951, 0.65, 0.8951, 0.6, 0.9326, 0.6, 0.97, 0.65, 0.9326, 0.65, 0.9326, 0.6, 0.97, 0.6, 0.708, 0.65, 0.6706, 0.65, 0.6706, 0.6, 0.708, 0.6, 0.7454, 0.65, 0.708, 0.65, 0.708, 0.6, 0.7454, 0.6, 0.7829, 0.65, 0.7454, 0.65, 0.7454, 0.6, 0.7829, 0.6, 0.8203, 0.65, 0.7829, 0.65, 0.7829, 0.6, 0.8203, 0.6, 0.8577, 0.65, 0.8203, 0.65, 0.8203, 0.6, 0.8577, 0.6, 0.8951, 0.65, 0.8577, 0.65, 0.8577, 0.6, 0.8951, 0.6, 0.8203, 0.6803, 0.7144, 0.7241, 0.6706, 0.83, 0.8203, 0.9797, 0.6706, 0.83, 0.7144, 0.9359, 0.8203, 0.9797, 0.8203, 0.9797, 0.9261, 0.9359, 0.97, 0.83, 0.8203, 0.6803, 0.8203, 0.6803, 0.97, 0.83, 0.9261, 0.7241, 0.7144, 0.7241, 0.8203, 0.6803, 0.9261, 0.7241, 0.9261, 0.9359, 0.9261, 0.7241, 0.97, 0.83, 0.9261, 0.9359, 0.9261, 0.9359, 0.8203, 0.9797, 0.7144, 0.9359, 0.7144, 0.7241, 0.7144, 0.7241, 0.7144, 0.9359, 0.6706, 0.83, 0.9326, 0.65, 0.8951, 0.65, 0.8951, 0.6, 0.9326, 0.6, 0.97, 0.65, 0.9326, 0.65, 0.9326, 0.6, 0.97, 0.6, 0.708, 0.65, 0.6706, 0.65, 0.6706, 0.6, 0.708, 0.6, 0.7454, 0.65, 0.708, 0.65, 0.708, 0.6, 0.7454, 0.6, 0.7829, 0.65, 0.7454, 0.65, 0.7454, 0.6, 0.7829, 0.6, 0.8203, 0.65, 0.7829, 0.65, 0.7829, 0.6, 0.8203, 0.6, 0.8577, 0.65, 0.8203, 0.65, 0.8203, 0.6, 0.8577, 0.6, 0.8951, 0.65, 0.8577, 0.65, 0.8577, 0.6, 0.8951, 0.6, 0.8203, 0.6803, 0.7144, 0.7241, 0.6706, 0.83, 0.8203, 0.9797, 0.6706, 0.83, 0.7144, 0.9359, 0.8203, 0.9797, 0.8203, 0.9797, 0.9261, 0.9359, 0.97, 0.83, 0.8203, 0.6803, 0.8203, 0.6803, 0.97, 0.83, 0.9261, 0.7241, 0.7144, 0.7241, 0.8203, 0.6803, 0.9261, 0.7241, 0.9261, 0.9359, 0.9261, 0.7241, 0.97, 0.83, 0.9261, 0.9359, 0.9261, 0.9359, 0.8203, 0.9797, 0.7144, 0.9359, 0.7144, 0.7241, 0.7144, 0.7241, 0.7144, 0.9359, 0.6706, 0.83, 0.7055, 0.5441, 0.7055, 0.4127, 0.842, 0.4159, 0.4107, 0.5436, 0.418, 0.4062, 0.7055, 0.4127, 0.2512, 0.5435, 0.2724, 0.3473, 0.418, 0.4062, 0.008127, 0.5436, 0.01079, 0.3595, 0.2724, 0.3473, 0.2724, 0.3473, 0.2512, 0.5435, 0.008127, 0.5436, 0.01076, 0.5822, 0.01728, 0.5822, 0.178, 0.6652, 0.008127, 0.6653, 0.3987, 0.731, 0.214, 0.731, 0.214, 0.6228, 0.214, 0.6228, 0.3893, 0.6229, 0.3987, 0.731, 0.3927, 0.2138, 0.422, 0.3322, 0.3053, 0.214, 0.7028, 0.3294, 0.422, 0.3322, 0.3927, 0.2138, 0.9811, 0.1765, 0.8393, 0.3173, 0.903, 0.1892, 0.2149, 0.1276, 0.3053, 0.214, 0.008127, 0.1763, 0.01381, 0.06818, 0.1127, 0.09556, 0.008127, 0.1763, 0.8393, 0.3173, 0.7028, 0.3294, 0.7316, 0.2076, 0.3927, 0.2138, 0.3053, 0.214, 0.2887, 0.01422, 0.98, 0.09477, 0.9811, 0.1765, 0.903, 0.1892, 0.3893, 0.6229, 0.214, 0.6228, 0.214, 0.5852, 0.2555, 0.09898, 0.2743, 0.04921, 0.3053, 0.214, 0.1127, 0.09556, 0.1519, 0.1257, 0.008127, 0.1763, 0.3925, 0.01241, 0.6673, 0.01204, 0.7316, 0.2076, 0.7055, 0.4127, 0.7055, 0.5441, 0.4107, 0.5436, 0.214, 0.5852, 0.3839, 0.5848, 0.3893, 0.6229, 0.418, 0.4062, 0.4107, 0.5436, 0.2512, 0.5435, 0.7316, 0.2076, 0.903, 0.1892, 0.8393, 0.3173, 0.7316, 0.2076, 0.7505, 0.07954, 0.7927, 0.1142, 0.01381, 0.06818, 0.0464, 0.03015, 0.092, 0.02948, 0.903, 0.1892, 0.7316, 0.2076, 0.7927, 0.1142, 0.1764, 0.1301, 0.2149, 0.1276, 0.008127, 0.1763, 0.903, 0.1892, 0.8607, 0.1141, 0.9046, 0.07954, 0.7316, 0.2076, 0.7368, 0.01195, 0.7505, 0.07954, 0.2743, 0.04921, 0.2887, 0.01422, 0.3053, 0.214, 0.01381, 0.06818, 0.09747, 0.06552, 0.1127, 0.09556, 0.903, 0.1892, 0.7927, 0.1142, 0.8607, 0.1141, 0.2149, 0.1276, 0.2555, 0.09898, 0.3053, 0.214, 0.842, 0.4159, 0.842, 0.5441, 0.7055, 0.5441, 0.3927, 0.2138, 0.7316, 0.2076, 0.7028, 0.3294, 0.7316, 0.2076, 0.3927, 0.2138, 0.3925, 0.01241, 0.2743, 0.04921, 0.2751, 0.01446, 0.2887, 0.01422, 0.01381, 0.06818, 0.092, 0.02948, 0.09747, 0.06552, 0.2887, 0.01422, 0.3925, 0.01241, 0.3927, 0.2138, 0.1519, 0.1257, 0.1764, 0.1301, 0.008127, 0.1763, 0.7316, 0.2076, 0.6673, 0.01204, 0.7368, 0.01195, 0.9046, 0.07954, 0.98, 0.09477, 0.903, 0.1892, 0.9046, 0.07954, 0.9173, 0.01171, 0.9216, 0.0117, 0.98, 0.09477, 0.178, 0.6652, 0.178, 0.7469, 0.01292, 0.747, 0.008127, 0.6653, 0.9885, 0.5441, 0.842, 0.5441, 0.842, 0.4159, 0.9837, 0.379, 0.178, 0.5822, 0.178, 0.6652, 0.01728, 0.5822, 0.9415, 0.01168, 0.98, 0.09477, 0.9216, 0.0117, 0.8351, 0.08, 0.824, 0.08071, 0.8169, 0.07946, 0.8012, 0.06208, 0.8169, 0.07946, 0.8056, 0.07075, 0.8012, 0.06208, 0.7996, 0.05167, 0.8525, 0.04733, 0.8523, 0.05736, 0.8012, 0.06208, 0.8351, 0.08, 0.8012, 0.06208, 0.8523, 0.05736, 0.8468, 0.07174, 0.8164, 0.08133, 0.8039, 0.07105, 0.7999, 0.05101, 0.8496, 0.07105, 0.7999, 0.05101, 0.8534, 0.05094, 0.8496, 0.07105, 0.8164, 0.08133, 0.8496, 0.07105, 0.8366, 0.08128, 0.8337, 0.06654, 0.8351, 0.0628, 0.8513, 0.05775, 0.8464, 0.07068, 0.8307, 0.06868, 0.8337, 0.06654, 0.8464, 0.07068, 0.8359, 0.07811, 0.8278, 0.06887, 0.8307, 0.06868, 0.8359, 0.07811, 0.8259, 0.07875, 0.8259, 0.06854, 0.8278, 0.06887, 0.8259, 0.07875, 0.8195, 0.07762, 0.823, 0.06628, 0.8259, 0.06854, 0.8195, 0.07762, 0.8093, 0.06979, 0.8218, 0.06403, 0.823, 0.06628, 0.8093, 0.06979, 0.8054, 0.06199, 0.8214, 0.06132, 0.8218, 0.06403, 0.8054, 0.06199, 0.8039, 0.05263, 0.8351, 0.0628, 0.8352, 0.0602, 0.8515, 0.04873, 0.8513, 0.05775, 0.8226, 0.06636, 0.8258, 0.06903, 0.8196, 0.07757, 0.8087, 0.06856, 0.8215, 0.06115, 0.8226, 0.06636, 0.8087, 0.06856, 0.8051, 0.05101, 0.8344, 0.06636, 0.8354, 0.06113, 0.852, 0.05094, 0.8487, 0.06856, 0.831, 0.06902, 0.8344, 0.06636, 0.8487, 0.06856, 0.8373, 0.07753, 0.8258, 0.06903, 0.831, 0.06902, 0.8373, 0.07753, 0.8196, 0.07757, 0.15, 0.04621, 0.1138, 0.04621, 0.1138, 0.01, 0.15, 0.01, 0.25, 0.085, 0.15, 0.085, 0.15, 0.01, 0.2374, 0.01, 0.25, 0.085, 0.2374, 0.01, 0.25, 0.01, 0.15, 0.04621, 0.1138, 0.04621, 0.1138, 0.01, 0.1188, 0.01, 0.15, 0.04621, 0.1188, 0.01, 0.15, 0.01, 0.15, 0.04621, 0.1138, 0.04621, 0.1138, 0.01, 0.15, 0.01, 0.1479, 0.009682, 0.1155, 0.04541, 0.1155, 0.04541, 0.1144, 0.009524, 0.15, 0.04621, 0.1188, 0.04621, 0.1183, 0.01, 0.15, 0.01, 0.1161, 0.01, 0.1163, 0.04621, 0.1155, 0.04541, 0.1479, 0.009682, 0.25, 0.01, 0.2374, 0.01, 0.1161, 0.01, 0.1163, 0.04621, 0.1161, 0.01, 0.1183, 0.01, 0.1188, 0.04621, 0.1188, 0.01, 0.1138, 0.01, 0.1163, 0.04621, 0.4315, 0.7793, 0.4739, 0.7777, 0.4865, 0.5953, 0.4865, 0.5953, 0.4321, 0.5963, 0.4315, 0.7793, 0.4739, 0.7777, 0.4315, 0.7793, 0.4324, 0.5963, 0.4324, 0.5963, 0.4748, 0.5938, 0.4739, 0.7777, 0.01, 0.82, 0.01, 0.7776, 0.1929, 0.7776, 0.1929, 0.7776, 0.1929, 0.82, 0.01, 0.82, 0.4321, 0.5963, 0.4865, 0.5953, 0.4744, 0.5762, 0.4748, 0.5938, 0.4324, 0.5963, 0.4444, 0.5791, 0.1929, 0.82, 0.1929, 0.7776, 0.2063, 0.7776, 0.4744, 0.5762, 0.4865, 0.5953, 0.5723, 0.5848, 0.4748, 0.5938, 0.4747, 0.573, 0.5916, 0.5636, 0.2063, 0.7776, 0.2096, 0.82, 0.1929, 0.82, 0.2401, 0.82, 0.2484, 0.7776, 0.3465, 0.7776, 0.3465, 0.7776, 0.3573, 0.82, 0.2401, 0.82, 0.5723, 0.5848, 0.5723, 0.5673, 0.4744, 0.5762, 0.3573, 0.82, 0.3606, 0.7776, 0.3781, 0.7776, 0.3781, 0.7776, 0.3781, 0.82, 0.3573, 0.82, 0.5916, 0.5636, 0.5918, 0.5844, 0.4748, 0.5938, 0.4444, 0.5791, 0.4747, 0.573, 0.4748, 0.5938, 0.2401, 0.82, 0.2096, 0.82, 0.2179, 0.7776, 0.4744, 0.5762, 0.4441, 0.5824, 0.4321, 0.5963, 0.2179, 0.7776, 0.2484, 0.7776, 0.2401, 0.82, 0.4315, 0.7793, 0.4865, 0.5953, 0.4739, 0.7777, 0.4865, 0.5953, 0.4315, 0.7793, 0.4321, 0.5963, 0.4739, 0.7777, 0.4324, 0.5963, 0.4315, 0.7793, 0.4324, 0.5963, 0.4739, 0.7777, 0.4748, 0.5938, 0.01, 0.87, 0.1929, 0.8276, 0.01, 0.8276, 0.1929, 0.8276, 0.01, 0.87, 0.1929, 0.87, 0.4321, 0.5963, 0.4744, 0.5762, 0.4865, 0.5953, 0.4748, 0.5938, 0.4444, 0.5791, 0.4324, 0.5963, 0.1929, 0.87, 0.2063, 0.8276, 0.1929, 0.8276, 0.4744, 0.5762, 0.5723, 0.5848, 0.4865, 0.5953, 0.4748, 0.5938, 0.5916, 0.5636, 0.4747, 0.573, 0.2063, 0.8276, 0.1929, 0.87, 0.2096, 0.87, 0.2401, 0.87, 0.3465, 0.8276, 0.2484, 0.8276, 0.3465, 0.8276, 0.2401, 0.87, 0.3573, 0.87, 0.5723, 0.5848, 0.4744, 0.5762, 0.5723, 0.5673, 0.3573, 0.87, 0.3781, 0.8276, 0.3606, 0.8276, 0.3781, 0.8276, 0.3573, 0.87, 0.3781, 0.87, 0.5916, 0.5636, 0.4748, 0.5938, 0.5918, 0.5844, 0.4444, 0.5791, 0.4748, 0.5938, 0.4747, 0.573, 0.2401, 0.87, 0.2179, 0.8276, 0.2096, 0.87, 0.4744, 0.5762, 0.4321, 0.5963, 0.4441, 0.5824, 0.2179, 0.8276, 0.2401, 0.87, 0.2484, 0.8276])
me_car3.materials.append(mat_car3_mat)
me_car3.use_remesh_fix_poles = True
me_car3.use_remesh_preserve_attributes = False
me_car3.use_mirror_vertex_groups = False
me_car3.update()
me_car3.normals_split_custom_set([tuple(v) for v in zip(*[iter([1.829e-06, 0.9205, 0.3907, 1.829e-06, 0.9205, 0.3907, 1.829e-06, 0.9205, 0.3907, 1.829e-06, 0.9205, 0.3907, 0.0, 0.3746, 0.9272, 0.0, 0.3746, 0.9272, 0.0, 0.3746, 0.9272, 0.0, 0.3746, 0.9272, 0.0, -0.3907, 0.9205, 0.0, -0.3907, 0.9205, 0.0, -0.3907, 0.9205, 0.0, -0.3907, 0.9205, 0.0, -0.9272, 0.3746, 0.0, -0.9272, 0.3746, 0.0, -0.9272, 0.3746, 0.0, -0.9272, 0.3746, 0.0, -0.9205, -0.3907, 0.0, -0.9205, -0.3907, 0.0, -0.9205, -0.3907, 0.0, -0.9205, -0.3907, 0.0, -0.3746, -0.9272, 0.0, -0.3746, -0.9272, 0.0, -0.3746, -0.9272, 0.0, -0.3746, -0.9272, 0.0, 0.3907, -0.9205, 0.0, 0.3907, -0.9205, 0.0, 0.3907, -0.9205, 0.0, 0.3907, -0.9205, 1.583e-06, 0.9272, -0.3746, 1.583e-06, 0.9272, -0.3746, 1.583e-06, 0.9272, -0.3746, 1.583e-06, 0.9272, -0.3746, 1.0, 4.715e-08, 0.0, 1.0, 1.152e-07, 0.0, 1.0, 8.789e-07, -8.727e-07, 1.0, 7.638e-07, -8.727e-07, 1.0, 8.789e-07, -8.727e-07, 1.0, 4.698e-06, -5.237e-06, 1.0, 7.638e-07, -8.727e-07, 1.0, 7.638e-07, -8.727e-07, 1.0, -1.152e-07, 0.0, 1.0, -6.8e-08, 0.0, 1.0, 4.715e-08, 0.0, 1.0, 4.715e-08, 0.0, 1.0, -6.8e-08, 0.0, 1.0, 1.678e-07, 0.0, -1.0, 3.298e-09, -6.032e-07, -1.0, 2.303e-07, -1.206e-06, -1.0, 8.007e-08, -1.005e-06, -1.0, -3.508e-08, -4.022e-07, -1.0, 8.007e-08, -1.005e-06, -1.0, -6.711e-07, 0.0, -1.0, -3.508e-08, -4.022e-07, -1.0, -3.508e-08, -4.022e-07, -1.0, 0.0, 0.0, -1.0, -1.118e-07, 0.0, -1.0, 3.298e-09, -6.032e-07, -1.0, 3.298e-09, -6.032e-07, -1.0, -1.118e-07, 0.0, -1.0, -6.711e-07, 0.0, -9.496e-07, 0.3907, 0.9205, -9.496e-07, 0.3907, 0.9205, -9.496e-07, 0.3907, 0.9205, -9.496e-07, 0.3907, 0.9205, -7.374e-07, -0.3746, 0.9272, -7.374e-07, -0.3746, 0.9272, -7.374e-07, -0.3746, 0.9272, -7.374e-07, -0.3746, 0.9272, -6.331e-07, -0.9205, 0.3907, -6.331e-07, -0.9205, 0.3907, -6.331e-07, -0.9205, 0.3907, -6.331e-07, -0.9205, 0.3907, 6.331e-07, -0.9272, -0.3746, 6.331e-07, -0.9272, -0.3746, 6.331e-07, -0.9272, -0.3746, 6.331e-07, -0.9272, -0.3746, 0.0, -0.3907, -0.9205, 0.0, -0.3907, -0.9205, 0.0, -0.3907, -0.9205, 0.0, -0.3907, -0.9205, 0.0, 0.3746, -0.9272, 0.0, 0.3746, -0.9272, 0.0, 0.3746, -0.9272, 0.0, 0.3746, -0.9272, 0.0, 0.9205, -0.3907, 0.0, 0.9205, -0.3907, 0.0, 0.9205, -0.3907, 0.0, 0.9205, -0.3907, -6.331e-07, 0.9272, 0.3746, -6.331e-07, 0.9272, 0.3746, -6.331e-07, 0.9272, 0.3746, -6.331e-07, 0.9272, 0.3746, 1.0, 7.677e-08, 0.0, 1.0, 0.0, 0.0, 1.0, 0.0, 0.0, 1.0, 1.151e-07, 0.0, 1.0, 0.0, 0.0, 1.0, 0.0, 0.0, 1.0, 1.151e-07, 0.0, 1.0, 1.151e-07, 0.0, 1.0, 2.303e-07, 0.0, 1.0, 1.919e-07, 0.0, 1.0, 7.677e-08, 0.0, 1.0, 7.677e-08, 0.0, 1.0, 1.919e-07, 0.0, 1.0, 0.0, 0.0, -1.0, 0.0, 0.0, -1.0, 0.0, 0.0, -1.0, 1.118e-07, 0.0, -1.0, 1.119e-07, 0.0, -1.0, 1.118e-07, 0.0, -1.0, 6.711e-07, 0.0, -1.0, 1.119e-07, 0.0, -1.0, 1.119e-07, 0.0, -1.0, 0.0, 0.0, -1.0, 0.0, 0.0, -1.0, 0.0, 0.0, -1.0, 0.0, 0.0, -1.0, 0.0, 0.0, -1.0, 0.0, 0.0, -0.02218, 0.9969, -0.07539, -0.0222, 0.9969, -0.07537, -0.02191, 0.9969, -0.07563, -0.02165, 0.9998, 0.003189, -0.02173, 0.9998, 0.003225, -0.0211, 0.9998, 0.002937, -0.07427, 0.7238, 0.686, -0.07427, 0.7238, 0.686, -0.07427, 0.7238, 0.686, -0.002056, 0.9904, 0.138, -0.002056, 0.9904, 0.138, -0.002056, 0.9904, 0.138, -0.01591, 0.989, 0.1469, -0.01591, 0.989, 0.1469, -0.01591, 0.989, 0.1469, -0.02572, -0.409, -0.9122, -0.02572, -0.409, -0.9122, -0.02572, -0.409, -0.9122, -0.02572, -0.409, -0.9122, -0.01523, -0.05789, 0.9982, -0.01993, -0.06591, 0.9976, -0.01444, -0.05655, 0.9983, -0.01993, -0.06591, 0.9976, -0.01523, -0.05789, 0.9982, -0.0208, -0.06738, 0.9975, -0.8905, 0.455, 0.007281, -0.8905, 0.455, 0.007281, -0.8905, 0.455, 0.007281, -0.8929, 0.4498, -0.01914, -0.8929, 0.4498, -0.01914, -0.8929, 0.4498, -0.01914, -0.8474, 0.4767, -0.2336, -0.8474, 0.4767, -0.2336, -0.8474, 0.4767, -0.2336, -0.9902, 0.1271, 0.05826, -0.9902, 0.1271, 0.05826, -0.9902, 0.1271, 0.05826, -0.9748, -0.09805, 0.2003, -0.9748, -0.09805, 0.2003, -0.9748, -0.09805, 0.2003, -0.8953, 0.4422, -0.05446, -0.8953, 0.4422, -0.05446, -0.8953, 0.4422, -0.05446, -0.9987, -0.05063, -0.0008102, -0.9987, -0.05063, -0.0008102, -0.9987, -0.05063, -0.0008102, -0.9789, 0.05737, -0.1963, -0.9789, 0.05737, -0.1963, -0.9789, 0.05737, -0.1963, -0.01688, -0.604, 0.7968, -0.01688, -0.604, 0.7968, -0.01688, -0.604, 0.7968, -0.9815, -0.05265, -0.1843, -0.9815, -0.05265, -0.1843, -0.9815, -0.05265, -0.1843, -0.994, 0.03315, 0.1043, -0.994, 0.03315, 0.1043, -0.994, 0.03315, 0.1043, -1.0, 0.001962, -0.006017, -1.0, 0.002953, -0.002864, -1.0, 0.003015, -0.002662, -0.02173, 0.9998, 0.003225, -0.02165, 0.9998, 0.003189, -0.02198, 0.9998, 0.003339, -0.03634, -0.663, 0.7477, -0.03634, -0.663, 0.7477, -0.03634, -0.663, 0.7477, -0.05113, 0.7369, 0.6741, -0.05113, 0.7369, 0.6741, -0.05113, 0.7369, 0.6741, -0.9037, 0.4203, -0.08151, -0.9037, 0.4203, -0.08151, -0.9037, 0.4203, -0.08151, -0.9929, 0.05504, 0.1051, -0.9929, 0.05504, 0.1051, -0.9929, 0.05504, 0.1051, -0.9445, -0.2824, 0.1679, -0.9445, -0.2824, 0.1679, -0.9445, -0.2824, 0.1679, -0.9843, 0.1658, -0.06117, -0.9843, 0.1658, -0.06117, -0.9843, 0.1658, -0.06117, -0.9275, 0.3739, -0.001946, -0.9275, 0.3739, -0.001946, -0.9275, 0.3739, -0.001946, -0.9737, 0.1017, -0.2041, -0.9737, 0.1017, -0.2041, -0.9737, 0.1017, -0.2041, -0.8682, -0.01682, 0.4959, -0.8682, -0.01682, 0.4959, -0.8682, -0.01682, 0.4959, -0.963, -0.06501, -0.2614, -0.963, -0.06501, -0.2614, -0.963, -0.06501, -0.2614, -0.962, -0.22, 0.1618, -0.962, -0.22, 0.1618, -0.962, -0.22, 0.1618, -0.9806, 0.1914, -0.0426, -0.9806, 0.1914, -0.0426, -0.9806, 0.1914, -0.0426, -0.997, -0.008917, -0.07732, -0.997, -0.008917, -0.07732, -0.997, -0.008917, -0.07732, -0.0222, 0.9969, -0.07537, -0.02218, 0.9969, -0.07539, -0.02247, 0.9969, -0.07512, -0.8993, 0.4367, -0.02543, -0.8993, 0.4367, -0.02543, -0.8993, 0.4367, -0.02543, -0.9992, -0.03112, -0.02563, -0.9992, -0.03112, -0.02563, -0.9992, -0.03112, -0.02563, -0.9853, -0.1372, -0.1022, -0.9853, -0.1372, -0.1022, -0.9853, -0.1372, -0.1022, -0.9502, -0.2671, 0.1608, -0.9502, -0.2671, 0.1608, -0.9502, -0.2671, 0.1608, -0.9988, -0.03186, 0.0364, -0.9988, -0.03186, 0.0364, -0.9988, -0.03186, 0.0364, -0.9841, 0.1682, 0.05755, -0.9841, 0.1682, 0.05755, -0.9841, 0.1682, 0.05755, -1.0, 0.002953, -0.002864, -1.0, 0.003129, -0.002307, -1.0, 0.003015, -0.002662, -0.9635, 0.1019, -0.2475, -0.9635, 0.1019, -0.2475, -0.9635, 0.1019, -0.2475, -0.9567, -0.06988, -0.2826, -0.9567, -0.06988, -0.2826, -0.9567, -0.06988, -0.2826, -0.9567, -0.06988, -0.2826, -0.02853, 0.0004591, -0.9996, -0.02853, 0.0004591, -0.9996, -0.02853, 0.0004591, -0.9996, -0.02853, 0.0004591, -0.9996, -0.01829, 0.7287, -0.6846, -0.01829, 0.7287, -0.6846, -0.01829, 0.7287, -0.6846, -0.01829, 0.7287, -0.6846, 0.0, -0.4491, -0.8935, 0.0, -0.4491, -0.8935, 0.0, -0.4491, -0.8935, -0.7965, -0.2677, -0.5421, -0.7965, -0.2677, -0.5421, -0.7965, -0.2677, -0.5421, -0.9884, -0.1486, 0.03154, -0.9884, -0.1486, 0.03154, -0.9884, -0.1486, 0.03154, -0.9884, -0.1486, 0.03154, -0.9747, -0.2168, 0.05429, -0.9747, -0.2168, 0.05429, -0.9747, -0.2168, 0.05429, -0.9747, -0.2168, 0.05429, -0.9731, -0.2282, -0.03292, -0.9731, -0.2282, -0.03292, -0.9731, -0.2282, -0.03292, -0.9731, -0.2282, -0.03292, -0.9993, -0.03072, 0.01987, -0.9993, -0.03072, 0.01987, -0.9993, -0.03072, 0.01987, -0.9913, -0.1252, -0.04097, -0.9913, -0.1252, -0.04097, -0.9913, -0.1251, -0.04074, -0.9916, -0.1237, -0.03838, -0.9913, -0.1251, -0.04074, -0.9916, -0.1235, -0.038, -0.9916, -0.1237, -0.03838, -0.9888, -0.1374, -0.05759, -0.9888, -0.1374, -0.05759, -0.9888, -0.1374, -0.05759, 0.09719, -0.353, 0.9305, 0.09719, -0.353, 0.9305, 0.09719, -0.353, 0.9305, 0.09719, -0.353, 0.9305, 0.1715, -0.8059, 0.5666, 0.1715, -0.8059, 0.5666, 0.1715, -0.8059, 0.5666, 0.1715, -0.8059, 0.5666, 0.188, -0.9811, 0.04627, 0.188, -0.9811, 0.04627, 0.188, -0.9811, 0.04627, 0.188, -0.9811, 0.04627, 0.1775, -0.9657, -0.1894, 0.1775, -0.9657, -0.1894, 0.1775, -0.9657, -0.1894, 0.1775, -0.9657, -0.1894, 0.127, -0.7735, -0.621, 0.127, -0.7735, -0.621, 0.127, -0.7735, -0.621, 0.127, -0.7735, -0.621, 0.05215, -0.4276, -0.9025, 0.05215, -0.4276, -0.9025, 0.05215, -0.4276, -0.9025, 0.05215, -0.4276, -0.9025, -0.005597, -0.1388, -0.9903, -0.005597, -0.1388, -0.9903, -0.005597, -0.1388, -0.9903, -0.005597, -0.1388, -0.9903, 0.03818, -0.03112, 0.9988, 0.03818, -0.03112, 0.9988, 0.03818, -0.03112, 0.9988, 0.03818, -0.03112, 0.9988, 0.1223, -0.7548, -0.6445, 0.1223, -0.7548, -0.6445, 0.1223, -0.7548, -0.6445, 0.1223, -0.7548, -0.6445, 0.06329, -0.1785, -0.9819, 0.06329, -0.1785, -0.9819, 0.06329, -0.1785, -0.9819, 0.06329, -0.1785, -0.9819, -0.01549, -0.1984, 0.98, -0.01549, -0.1984, 0.98, -0.01549, -0.1984, 0.98, -0.01549, -0.1984, 0.98, 0.07428, -0.787, 0.6124, 0.07428, -0.787, 0.6124, 0.07428, -0.787, 0.6124, 0.07428, -0.787, 0.6124, 0.1258, -0.992, -0.004926, 0.1258, -0.992, -0.004926, 0.1258, -0.992, -0.004926, 0.1258, -0.992, -0.004926, -0.1898, -0.9818, 0.004905, -0.1898, -0.9818, 0.004905, -0.1898, -0.9818, 0.004905, -0.1898, -0.9818, 0.004905, -0.06882, -0.9728, -0.221, -0.06882, -0.9728, -0.221, -0.06882, -0.9728, -0.221, -0.06882, -0.9728, -0.221, 0.05807, -0.9983, 0.008469, 0.05807, -0.9983, 0.008469, 0.05807, -0.9983, 0.008469, 0.05807, -0.9983, 0.008469, 0.06882, -0.9728, -0.221, 0.06882, -0.9728, -0.221, 0.06882, -0.9728, -0.221, 0.06882, -0.9728, -0.221, -0.227, -0.9707, 0.07933, -0.227, -0.9707, 0.07933, -0.227, -0.9707, 0.07933, 0.1912, -0.9815, -0.007136, 0.1912, -0.9815, -0.007136, 0.1912, -0.9815, -0.007136, 0.1912, -0.9815, -0.007136, 0.3557, -0.9346, -0.008835, 0.3557, -0.9346, -0.008835, 0.3557, -0.9346, -0.008835, 0.136, -0.9907, 0.002259, 0.136, -0.9907, 0.002259, 0.136, -0.9907, 0.002259, 0.136, -0.9907, 0.002259, 0.01011, -0.9999, -0.0001628, 0.01011, -0.9999, -0.0001628, 0.01011, -0.9999, -0.0001628, 0.01011, -0.9999, -0.0001628, 0.1181, -0.9888, 0.09114, 0.1181, -0.9888, 0.09114, 0.1181, -0.9888, 0.09114, 0.1181, -0.9888, 0.09114, -3.434e-06, -0.9999, -0.01175, -3.434e-06, -0.9999, -0.01175, -3.434e-06, -0.9999, -0.01175, 0.0, -0.9999, -0.01168, 0.0, -0.9999, -0.01168, 0.0, -0.9999, -0.01168, 0.0, -0.9999, -0.01168, -0.0001347, -0.9312, 0.3646, -0.0001347, -0.9312, 0.3646, -0.0001347, -0.9312, 0.3646, -0.0001347, -0.9312, 0.3646, -0.121, -0.9907, 0.06189, -0.121, -0.9907, 0.06189, -0.121, -0.9907, 0.06189, -0.121, -0.9907, 0.06189, -0.01084, -0.9999, -0.0001547, -0.01084, -0.9999, -0.0001547, -0.01084, -0.9999, -0.0001547, -0.01084, -0.9999, -0.0001547, -0.1281, -0.9917, -0.00851, -0.1281, -0.9917, -0.00851, -0.1281, -0.9917, -0.00851, -0.1281, -0.9917, -0.00851, -0.3557, -0.9346, -0.008836, -0.3557, -0.9346, -0.008836, -0.3557, -0.9346, -0.008836, -0.1292, 0.9915, 0.01298, -0.1292, 0.9915, 0.01298, -0.1292, 0.9915, 0.01298, -0.1292, 0.9915, 0.01298, 0.2278, 0.04303, -0.9728, 0.2278, 0.04303, -0.9728, 0.2278, 0.04303, -0.9728, 0.2278, 0.04303, -0.9728, 0.2278, 0.04303, -0.9728, 0.2278, 0.04303, -0.9728, 0.2278, 0.04303, -0.9728, -0.2278, -0.04303, 0.9728, -0.2278, -0.04303, 0.9728, -0.2278, -0.04303, 0.9728, -0.2278, -0.04303, 0.9728, -0.2278, -0.04303, 0.9728, -0.2278, -0.04303, 0.9728, -0.2278, -0.04303, 0.9728, -0.9913, -0.1318, -0.001725, -0.9913, -0.1318, -0.001725, -0.9913, -0.1318, -0.001725, -0.9913, -0.1318, -0.001725, 0.9913, 0.1318, 0.001725, 0.9913, 0.1318, 0.001725, 0.9913, 0.1318, 0.001725, 0.9913, 0.1318, 0.001725, 0.1292, -0.9915, -0.01299, 0.1292, -0.9915, -0.01299, 0.1292, -0.9915, -0.01299, 0.1292, -0.9915, -0.01299, 0.9962, -0.08656, 0.008056, 0.9962, -0.08656, 0.008056, 0.9962, -0.08656, 0.008056, 0.9962, -0.08656, 0.008056, 0.2246, 0.06746, -0.9721, 0.2246, 0.06746, -0.9721, 0.2246, 0.06746, -0.9721, -0.8549, -0.5178, -0.03271, -0.8549, -0.5178, -0.03271, -0.8549, -0.5178, -0.03271, -0.8549, -0.5178, -0.03271, -0.2246, -0.06747, 0.9721, -0.2246, -0.06747, 0.9721, -0.2246, -0.06747, 0.9721, -3.221e-14, -0.9999, -0.01309, 1.174e-06, -0.9999, -0.01309, 0.0, -0.9999, -0.01309, 1.174e-06, -0.9999, -0.01309, -3.221e-14, -0.9999, -0.01309, -3.717e-07, -0.9999, -0.01309, -4.819e-09, 0.9999, 0.01309, -2.231e-06, 0.9999, 0.01308, -4.744e-09, 0.9999, 0.01309, -2.231e-06, 0.9999, 0.01308, -4.819e-09, 0.9999, 0.01309, -7.073e-07, 0.9999, 0.01309, -0.02633, -0.1431, 0.9894, -0.02633, -0.1431, 0.9894, -0.02633, -0.1431, 0.9894, -0.02633, -0.1431, 0.9894, -0.02633, -0.1431, 0.9894, -0.02633, -0.1431, 0.9894, -3.717e-07, -0.9999, -0.01309, 4.544e-07, -0.9999, -0.01309, 1.174e-06, -0.9999, -0.01309, -7.073e-07, 0.9999, 0.01309, -2.926e-06, 0.9999, 0.01308, -2.231e-06, 0.9999, 0.01308, -0.5027, -0.1237, 0.8556, -0.5027, -0.1237, 0.8556, -0.5027, -0.1237, 0.8556, 4.544e-07, -0.9999, -0.01309, -6.495e-08, -0.9999, -0.01309, 1.174e-06, -0.9999, -0.01309, -7.073e-07, 0.9999, 0.01309, 4.32e-07, 0.9999, 0.01309, 4.113e-07, 0.9999, 0.01309, -0.4204, -0.1651, 0.8922, -0.4204, -0.1651, 0.8922, -0.4204, -0.1651, 0.8922, -0.992, -0.09695, 0.08066, -0.992, -0.09695, 0.08066, -0.992, -0.09695, 0.08066, -0.9949, -0.07407, 0.06781, -0.9949, -0.07407, 0.06781, -0.9949, -0.07407, 0.06781, -6.495e-08, -0.9999, -0.01309, 4.544e-07, -0.9999, -0.01309, -5.006e-07, -0.9999, -0.01309, 0.022, -0.16, -0.9869, 0.022, -0.16, -0.9869, 0.022, -0.16, -0.9869, 0.01848, -0.1618, -0.9866, 0.01848, -0.1618, -0.9866, 0.01848, -0.1618, -0.9866, 4.32e-07, 0.9999, 0.01309, -7.073e-07, 0.9999, 0.01309, 4.399e-07, 0.9999, 0.01309, -2.926e-06, 0.9999, 0.01308, -7.073e-07, 0.9999, 0.01309, 4.113e-07, 0.9999, 0.01309, -0.9611, -0.1187, 0.2495, -0.9611, -0.1187, 0.2495, -0.9611, -0.1187, 0.2495, 4.544e-07, -0.9999, -0.01309, -3.717e-07, -0.9999, -0.01309, -5.647e-06, -0.9999, -0.01309, -0.9611, -0.1187, 0.2495, -0.9611, -0.1187, 0.2495, -0.9611, -0.1187, 0.2495, 8.755e-14, -0.9999, -0.01309, -1.198e-14, -0.9999, -0.01309, -1.733e-06, -0.9999, -0.01309, -1.733e-06, -0.9999, -0.01309, 2.708e-07, -0.9999, -0.01309, 8.755e-14, -0.9999, -0.01309, -7.631e-09, 0.9999, 0.01309, -8.858e-09, 0.9999, 0.01309, -1.545e-06, 0.9999, 0.01309, -1.545e-06, 0.9999, 0.01309, -9.154e-07, 0.9999, 0.01309, -7.631e-09, 0.9999, 0.01309, -0.02844, -0.1234, -0.992, -0.02844, -0.1234, -0.992, -0.02844, -0.1234, -0.992, -0.02844, -0.1234, -0.992, -0.02844, -0.1234, -0.992, -0.02844, -0.1234, -0.992, 2.708e-07, -0.9999, -0.01309, -1.733e-06, -0.9999, -0.01309, -9.813e-07, -0.9999, -0.01309, -9.154e-07, 0.9999, 0.01309, -1.545e-06, 0.9999, 0.01309, -1.85e-06, 0.9999, 0.01309, -0.5023, -0.1067, -0.8581, -0.5023, -0.1067, -0.8581, -0.5023, -0.1067, -0.8581, -9.813e-07, -0.9999, -0.01309, -1.733e-06, -0.9999, -0.01309, -3.397e-06, -0.9999, -0.01309, -9.154e-07, 0.9999, 0.01309, -4.584e-07, 0.9999, 0.01309, -4.649e-07, 0.9999, 0.01309, -0.42, -0.1474, -0.8955, -0.42, -0.1474, -0.8955, -0.42, -0.1474, -0.8955, -0.9699, -0.1101, -0.2171, -0.9699, -0.1101, -0.2171, -0.9699, -0.1101, -0.2171, -0.9877, -0.05823, -0.1449, -0.9877, -0.05823, -0.1449, -0.9877, -0.05823, -0.1449, 5.07e-07, -0.9999, -0.01309, 5.07e-07, -0.9999, -0.01309, 5.07e-07, -0.9999, -0.01309, 0.02136, -0.18, 0.9834, 0.02202, -0.1796, 0.9835, 0.01907, -0.1812, 0.9833, 0.01907, -0.1812, 0.9833, 0.0185, -0.1815, 0.9832, 0.02136, -0.18, 0.9834, -4.649e-07, 0.9999, 0.01309, -4.649e-07, 0.9999, 0.01309, -9.154e-07, 0.9999, 0.01309, -1.85e-06, 0.9999, 0.01309, -4.584e-07, 0.9999, 0.01309, -9.154e-07, 0.9999, 0.01309, -0.9609, -0.1137, -0.2525, -0.9609, -0.1137, -0.2525, -0.9609, -0.1137, -0.2525, -9.813e-07, -0.9999, -0.01309, 5.338e-06, -0.9999, -0.01309, 2.708e-07, -0.9999, -0.01309, -0.9609, -0.1137, -0.2525, -0.9609, -0.1137, -0.2525, -0.9609, -0.1137, -0.2525, -1.899e-06, 0.9205, 0.3907, -1.899e-06, 0.9205, 0.3907, -1.899e-06, 0.9205, 0.3907, -1.899e-06, 0.9205, 0.3907, 0.0, 0.3746, 0.9272, 0.0, 0.3746, 0.9272, 0.0, 0.3746, 0.9272, 0.0, 0.3746, 0.9272, 0.0, -0.3907, 0.9205, 0.0, -0.3907, 0.9205, 0.0, -0.3907, 0.9205, 0.0, -0.3907, 0.9205, 0.0, -0.9272, 0.3746, 0.0, -0.9272, 0.3746, 0.0, -0.9272, 0.3746, 0.0, -0.9272, 0.3746, 0.0, -0.9205, -0.3907, 0.0, -0.9205, -0.3907, 0.0, -0.9205, -0.3907, 0.0, -0.9205, -0.3907, -2.216e-06, -0.3746, -0.9272, -2.216e-06, -0.3746, -0.9272, -2.216e-06, -0.3746, -0.9272, -2.216e-06, -0.3746, -0.9272, -1.583e-06, 0.3907, -0.9205, -1.583e-06, 0.3907, -0.9205, -1.583e-06, 0.3907, -0.9205, -1.583e-06, 0.3907, -0.9205, -1.583e-06, 0.9272, -0.3746, -1.583e-06, 0.9272, -0.3746, -1.583e-06, 0.9272, -0.3746, -1.583e-06, 0.9272, -0.3746, -1.0, 4.414e-07, -4.492e-07, -1.0, 8.061e-07, -8.985e-07, -1.0, 5.599e-07, -7.487e-07, -1.0, 2.144e-07, -2.995e-07, -1.0, 5.599e-07, -7.487e-07, -1.0, -6.711e-07, 0.0, -1.0, 2.144e-07, -2.995e-07, -1.0, 2.144e-07, -2.995e-07, -1.0, 1.152e-07, 0.0, -1.0, 9.596e-08, 0.0, -1.0, 4.414e-07, -4.492e-07, -1.0, 4.414e-07, -4.492e-07, -1.0, 9.596e-08, 0.0, -1.0, 0.0, 0.0, 1.0, -1.439e-08, 0.0, 1.0, -1.08e-07, 0.0, 1.0, -8.996e-08, 0.0, 1.0, 2.339e-08, 0.0, 1.0, -8.996e-08, 0.0, 1.0, 0.0, 0.0, 1.0, 2.339e-08, 0.0, 1.0, 2.339e-08, 0.0, 1.0, 1.187e-07, 0.0, 1.0, 9.896e-08, 0.0, 1.0, -1.439e-08, 0.0, 1.0, -1.439e-08, 0.0, 1.0, 9.896e-08, 0.0, 1.0, 0.0, 0.0, -6.331e-07, 0.3907, 0.9205, -6.331e-07, 0.3907, 0.9205, -6.331e-07, 0.3907, 0.9205, -6.331e-07, 0.3907, 0.9205, 6.331e-07, -0.3746, 0.9272, 6.331e-07, -0.3746, 0.9272, 6.331e-07, -0.3746, 0.9272, 6.331e-07, -0.3746, 0.9272, 0.0, -0.9205, 0.3907, 0.0, -0.9205, 0.3907, 0.0, -0.9205, 0.3907, 0.0, -0.9205, 0.3907, 0.0, -0.9272, -0.3746, 0.0, -0.9272, -0.3746, 0.0, -0.9272, -0.3746, 0.0, -0.9272, -0.3746, 0.0, -0.3907, -0.9205, 0.0, -0.3907, -0.9205, 0.0, -0.3907, -0.9205, 0.0, -0.3907, -0.9205, 0.0, 0.3746, -0.9272, 0.0, 0.3746, -0.9272, 0.0, 0.3746, -0.9272, 0.0, 0.3746, -0.9272, 0.0, 0.9205, -0.3907, 0.0, 0.9205, -0.3907, 0.0, 0.9205, -0.3907, 0.0, 0.9205, -0.3907, 0.0, 0.9272, 0.3746, 0.0, 0.9272, 0.3746, 0.0, 0.9272, 0.3746, 0.0, 0.9272, 0.3746, -1.0, 3.028e-08, 0.0, -1.0, 1.098e-07, 0.0, -1.0, 9.146e-08, 0.0, -1.0, -2.963e-10, 0.0, -1.0, 9.146e-08, 0.0, -1.0, 0.0, 0.0, -1.0, -2.963e-10, 0.0, -1.0, -2.963e-10, 0.0, -1.0, -7.377e-08, 0.0, -1.0, -6.147e-08, 0.0, -1.0, 3.028e-08, 0.0, -1.0, 3.028e-08, 0.0, -1.0, -6.147e-08, 0.0, -1.0, 0.0, 0.0, 1.0, 6.876e-07, 4.757e-07, 1.0, 1.152e-06, 9.513e-07, 1.0, 8.478e-07, 7.928e-07, 1.0, 2.72e-07, 3.171e-07, 1.0, 8.478e-07, 7.928e-07, 1.0, -6.711e-07, 0.0, 1.0, 2.72e-07, 3.171e-07, 1.0, 2.72e-07, 3.171e-07, 1.0, 0.0, 0.0, 1.0, 1.118e-07, 0.0, 1.0, 6.876e-07, 4.757e-07, 1.0, 6.876e-07, 4.757e-07, 1.0, 1.118e-07, 0.0, 1.0, 6.711e-07, 0.0, 0.02218, 0.9969, -0.07539, 0.02191, 0.9969, -0.07563, 0.0222, 0.9969, -0.07537, 0.02178, 0.9998, 0.003249, 0.0211, 0.9998, 0.002937, 0.02142, 0.9998, 0.003085, 0.07427, 0.7238, 0.686, 0.07427, 0.7238, 0.686, 0.07427, 0.7238, 0.686, 0.002056, 0.9904, 0.138, 0.002056, 0.9904, 0.138, 0.002056, 0.9904, 0.138, 0.01591, 0.989, 0.1469, 0.01591, 0.989, 0.1469, 0.01591, 0.989, 0.1469, 0.02572, -0.409, -0.9122, 0.02572, -0.409, -0.9122, 0.02572, -0.409, -0.9122, 0.02572, -0.409, -0.9122, 0.01523, -0.05789, 0.9982, 0.01444, -0.05655, 0.9983, 0.01993, -0.06591, 0.9976, 0.01993, -0.06591, 0.9976, 0.0208, -0.06738, 0.9975, 0.01523, -0.05789, 0.9982, 0.8905, 0.455, 0.007283, 0.8905, 0.455, 0.007283, 0.8905, 0.455, 0.007283, 0.8929, 0.4498, -0.01914, 0.8929, 0.4498, -0.01914, 0.8929, 0.4498, -0.01914, 0.8474, 0.4767, -0.2336, 0.8474, 0.4767, -0.2336, 0.8474, 0.4767, -0.2336, 0.9902, 0.1271, 0.05826, 0.9902, 0.1271, 0.05826, 0.9902, 0.1271, 0.05826, 0.9748, -0.09805, 0.2003, 0.9748, -0.09805, 0.2003, 0.9748, -0.09805, 0.2003, 0.8952, 0.4422, -0.05446, 0.8952, 0.4422, -0.05446, 0.8952, 0.4422, -0.05446, 0.9987, -0.05063, -0.0008083, 0.9987, -0.05063, -0.0008083, 0.9987, -0.05063, -0.0008083, 0.9789, 0.05737, -0.1963, 0.9789, 0.05737, -0.1963, 0.9789, 0.05737, -0.1963, 0.01688, -0.604, 0.7968, 0.01688, -0.604, 0.7968, 0.01688, -0.604, 0.7968, 0.9815, -0.05265, -0.1843, 0.9815, -0.05265, -0.1843, 0.9815, -0.05265, -0.1843, 0.994, 0.03315, 0.1043, 0.994, 0.03315, 0.1043, 0.994, 0.03315, 0.1043, 1.0, 0.001962, -0.006016, 1.0, 0.003015, -0.002662, 1.0, 0.002952, -0.002864, 0.02142, 0.9998, 0.003085, 0.02198, 0.9998, 0.003339, 0.02178, 0.9998, 0.003249, 0.03634, -0.663, 0.7477, 0.03634, -0.663, 0.7477, 0.03634, -0.663, 0.7477, 0.05113, 0.7369, 0.6741, 0.05113, 0.7369, 0.6741, 0.05113, 0.7369, 0.6741, 0.9037, 0.4203, -0.08151, 0.9037, 0.4203, -0.08151, 0.9037, 0.4203, -0.08151, 0.9929, 0.05504, 0.1051, 0.9929, 0.05504, 0.1051, 0.9929, 0.05504, 0.1051, 0.9445, -0.2824, 0.1679, 0.9445, -0.2824, 0.1679, 0.9445, -0.2824, 0.1679, 0.9843, 0.1658, -0.06117, 0.9843, 0.1658, -0.06117, 0.9843, 0.1658, -0.06117, 0.9275, 0.3739, -0.001946, 0.9275, 0.3739, -0.001946, 0.9275, 0.3739, -0.001946, 0.9737, 0.1017, -0.2041, 0.9737, 0.1017, -0.2041, 0.9737, 0.1017, -0.2041, 0.8682, -0.01682, 0.4959, 0.8682, -0.01682, 0.4959, 0.8682, -0.01682, 0.4959, 0.963, -0.06501, -0.2614, 0.963, -0.06501, -0.2614, 0.963, -0.06501, -0.2614, 0.962, -0.22, 0.1618, 0.962, -0.22, 0.1618, 0.962, -0.22, 0.1618, 0.9806, 0.1914, -0.0426, 0.9806, 0.1914, -0.0426, 0.9806, 0.1914, -0.0426, 0.997, -0.008917, -0.07732, 0.997, -0.008917, -0.07732, 0.997, -0.008917, -0.07732, 0.0222, 0.9969, -0.07537, 0.02247, 0.9969, -0.07512, 0.02218, 0.9969, -0.07539, 0.8993, 0.4367, -0.02543, 0.8993, 0.4367, -0.02543, 0.8993, 0.4367, -0.02543, 0.9992, -0.03112, -0.02563, 0.9992, -0.03112, -0.02563, 0.9992, -0.03112, -0.02563, 0.9853, -0.1372, -0.1022, 0.9853, -0.1372, -0.1022, 0.9853, -0.1372, -0.1022, 0.9502, -0.2671, 0.1608, 0.9502, -0.2671, 0.1608, 0.9502, -0.2671, 0.1608, 0.9988, -0.03186, 0.0364, 0.9988, -0.03186, 0.0364, 0.9988, -0.03186, 0.0364, 0.9841, 0.1682, 0.05755, 0.9841, 0.1682, 0.05755, 0.9841, 0.1682, 0.05755, 1.0, 0.002952, -0.002864, 1.0, 0.003015, -0.002662, 1.0, 0.003128, -0.002309, 0.9635, 0.1019, -0.2475, 0.9635, 0.1019, -0.2475, 0.9635, 0.1019, -0.2475, 0.9567, -0.06988, -0.2826, 0.9567, -0.06988, -0.2826, 0.9567, -0.06988, -0.2826, 0.9567, -0.06988, -0.2826, 0.02853, 0.0004602, -0.9996, 0.02853, 0.0004602, -0.9996, 0.02853, 0.0004602, -0.9996, 0.02853, 0.0004602, -0.9996, 0.01829, 0.7287, -0.6846, 0.01829, 0.7287, -0.6846, 0.01829, 0.7287, -0.6846, 0.01829, 0.7287, -0.6846, 0.0, -0.4491, -0.8935, 0.0, -0.4491, -0.8935, 0.0, -0.4491, -0.8935, 0.7965, -0.2677, -0.5421, 0.7965, -0.2677, -0.5421, 0.7965, -0.2677, -0.5421, 0.9834, -0.1808, 0.01305, 0.9834, -0.1808, 0.01305, 0.9834, -0.1808, 0.01305, 0.9834, -0.1808, 0.01305, 0.886, -0.3952, -0.2426, 0.886, -0.3952, -0.2426, 0.886, -0.3952, -0.2426, 0.9747, -0.2168, 0.05429, 0.9747, -0.2168, 0.05429, 0.9747, -0.2168, 0.05429, 0.9747, -0.2168, 0.05429, 0.9884, -0.1486, 0.03154, 0.9884, -0.1486, 0.03154, 0.9884, -0.1486, 0.03154, 0.9884, -0.1486, 0.03154, 0.9906, -0.1297, -0.04268, 0.9906, -0.1297, -0.04268, 0.9915, -0.1246, -0.03879, 0.9908, -0.1289, -0.04202, 0.9915, -0.1246, -0.03879, 0.9916, -0.1235, -0.038, 0.9908, -0.1289, -0.04202, 0.9931, -0.1075, -0.04638, 0.9931, -0.1075, -0.04638, 0.9931, -0.1075, -0.04638, -0.09719, -0.353, 0.9305, -0.09719, -0.353, 0.9305, -0.09719, -0.353, 0.9305, -0.09719, -0.353, 0.9305, -0.1715, -0.8059, 0.5666, -0.1715, -0.8059, 0.5666, -0.1715, -0.8059, 0.5666, -0.1715, -0.8059, 0.5666, -0.188, -0.9811, 0.04627, -0.188, -0.9811, 0.04627, -0.188, -0.9811, 0.04627, -0.188, -0.9811, 0.04627, -0.1775, -0.9657, -0.1894, -0.1775, -0.9657, -0.1894, -0.1775, -0.9657, -0.1894, -0.1775, -0.9657, -0.1894, -0.127, -0.7735, -0.621, -0.127, -0.7735, -0.621, -0.127, -0.7735, -0.621, -0.127, -0.7735, -0.621, -0.05215, -0.4276, -0.9025, -0.05215, -0.4276, -0.9025, -0.05215, -0.4276, -0.9025, -0.05215, -0.4276, -0.9025, 0.005596, -0.1388, -0.9903, 0.005596, -0.1388, -0.9903, 0.005596, -0.1388, -0.9903, 0.005596, -0.1388, -0.9903, -0.03818, -0.03112, 0.9988, -0.03818, -0.03112, 0.9988, -0.03818, -0.03112, 0.9988, -0.03818, -0.03112, 0.9988, -0.1223, -0.7548, -0.6445, -0.1223, -0.7548, -0.6445, -0.1223, -0.7548, -0.6445, -0.1223, -0.7548, -0.6445, -0.06329, -0.1785, -0.9819, -0.06329, -0.1785, -0.9819, -0.06329, -0.1785, -0.9819, -0.06329, -0.1785, -0.9819, 0.01549, -0.1984, 0.98, 0.01549, -0.1984, 0.98, 0.01549, -0.1984, 0.98, 0.01549, -0.1984, 0.98, -0.07427, -0.787, 0.6124, -0.07427, -0.787, 0.6124, -0.07427, -0.787, 0.6124, -0.07427, -0.787, 0.6124, -0.1258, -0.992, -0.004926, -0.1258, -0.992, -0.004926, -0.1258, -0.992, -0.004926, -0.1258, -0.992, -0.004926, 0.1292, 0.9915, 0.01298, 0.1292, 0.9915, 0.01298, 0.1292, 0.9915, 0.01298, 0.1292, 0.9915, 0.01298, -0.2278, 0.04304, -0.9728, -0.2278, 0.04304, -0.9728, -0.2278, 0.04304, -0.9728, -0.2278, 0.04304, -0.9727, -0.2278, 0.04304, -0.9728, -0.2278, 0.04304, -0.9727, -0.2278, 0.04304, -0.9727, 0.2278, -0.04303, 0.9728, 0.2278, -0.04303, 0.9728, 0.2278, -0.04303, 0.9728, 0.2278, -0.04303, 0.9728, 0.2278, -0.04303, 0.9728, 0.2278, -0.04303, 0.9728, 0.2278, -0.04303, 0.9728, 0.9913, -0.1318, -0.001725, 0.9913, -0.1318, -0.001725, 0.9913, -0.1318, -0.001725, 0.9913, -0.1318, -0.001725, -0.9913, 0.1318, 0.001725, -0.9913, 0.1318, 0.001725, -0.9913, 0.1318, 0.001725, -0.9913, 0.1318, 0.001725, -0.1292, -0.9915, -0.01299, -0.1292, -0.9915, -0.01299, -0.1292, -0.9915, -0.01299, -0.1292, -0.9915, -0.01299, -0.9962, -0.08653, 0.008056, -0.9962, -0.08653, 0.008056, -0.9962, -0.08653, 0.008056, -0.9962, -0.08653, 0.008056, -0.2246, 0.06747, -0.9721, -0.2246, 0.06747, -0.9721, -0.2246, 0.06747, -0.9721, 0.8549, -0.5178, -0.03271, 0.8549, -0.5178, -0.03271, 0.8549, -0.5178, -0.03271, 0.8549, -0.5178, -0.03271, 0.2246, -0.06748, 0.9721, 0.2246, -0.06748, 0.9721, 0.2246, -0.06748, 0.9721, -3.221e-14, -0.9999, -0.01309, 0.0, -0.9999, -0.01309, -1.174e-06, -0.9999, -0.01309, -1.174e-06, -0.9999, -0.01309, 3.717e-07, -0.9999, -0.01309, -3.221e-14, -0.9999, -0.01309, -4.819e-09, 0.9999, 0.01309, -4.744e-09, 0.9999, 0.01309, 2.27e-06, 0.9999, 0.01308, 2.27e-06, 0.9999, 0.01308, 7.786e-07, 0.9999, 0.01309, -4.819e-09, 0.9999, 0.01309, 0.02633, -0.1431, 0.9894, 0.02633, -0.1431, 0.9894, 0.02633, -0.1431, 0.9894, 0.02633, -0.1431, 0.9894, 0.02633, -0.1431, 0.9894, 0.02633, -0.1431, 0.9894, 3.717e-07, -0.9999, -0.01309, -1.174e-06, -0.9999, -0.01309, -5.551e-07, -0.9999, -0.01309, 7.786e-07, 0.9999, 0.01309, 2.27e-06, 0.9999, 0.01308, 3.03e-06, 0.9999, 0.01308, 0.5027, -0.1237, 0.8556, 0.5027, -0.1237, 0.8556, 0.5027, -0.1237, 0.8556, -5.551e-07, -0.9999, -0.01309, -1.174e-06, -0.9999, -0.01309, -1.759e-06, -0.9999, -0.01309, 7.786e-07, 0.9999, 0.01309, -2.989e-07, 0.9999, 0.01309, -3.36e-07, 0.9999, 0.01309, 0.4204, -0.1651, 0.8922, 0.4204, -0.1651, 0.8922, 0.4204, -0.1651, 0.8922, 0.992, -0.09695, 0.08066, 0.992, -0.09695, 0.08066, 0.992, -0.09695, 0.08066, 0.9949, -0.07407, 0.06781, 0.9949, -0.07407, 0.06781, 0.9949, -0.07407, 0.06781, 5.006e-07, -0.9999, -0.01309, 5.006e-07, -0.9999, -0.01309, 5.006e-07, -0.9999, -0.01309, -0.02135, -0.1603, -0.9868, -0.022, -0.16, -0.9869, -0.019, -0.1615, -0.9867, -0.019, -0.1615, -0.9867, -0.01849, -0.1618, -0.9866, -0.02135, -0.1603, -0.9868, -3.36e-07, 0.9999, 0.01309, -3.52e-07, 0.9999, 0.01309, 7.786e-07, 0.9999, 0.01309, 3.03e-06, 0.9999, 0.01308, -2.989e-07, 0.9999, 0.01309, 7.786e-07, 0.9999, 0.01309, 0.9611, -0.1187, 0.2495, 0.9611, -0.1187, 0.2495, 0.9611, -0.1187, 0.2495, -5.551e-07, -0.9999, -0.01309, 5.647e-06, -0.9999, -0.01309, 3.717e-07, -0.9999, -0.01309, 0.9611, -0.1187, 0.2495, 0.9611, -0.1187, 0.2495, 0.9611, -0.1187, 0.2495, 8.755e-14, -0.9999, -0.01309, 1.766e-06, -0.9999, -0.01309, -1.198e-14, -0.9999, -0.01309, 1.766e-06, -0.9999, -0.01309, 8.755e-14, -0.9999, -0.01309, -2.708e-07, -0.9999, -0.01309, -7.631e-09, 0.9999, 0.01309, 1.494e-06, 0.9999, 0.01309, -8.858e-09, 0.9999, 0.01309, 1.494e-06, 0.9999, 0.01309, -7.631e-09, 0.9999, 0.01309, 8.462e-07, 0.9999, 0.01309, 0.02844, -0.1234, -0.992, 0.02844, -0.1234, -0.992, 0.02844, -0.1234, -0.992, 0.02844, -0.1234, -0.992, 0.02844, -0.1234, -0.992, 0.02844, -0.1234, -0.992, -2.708e-07, -0.9999, -0.01309, 6.363e-07, -0.9999, -0.01309, 1.766e-06, -0.9999, -0.01309, 8.462e-07, 0.9999, 0.01309, 1.737e-06, 0.9999, 0.01309, 1.494e-06, 0.9999, 0.01309, 0.5023, -0.1067, -0.8581, 0.5023, -0.1067, -0.8581, 0.5023, -0.1067, -0.8581, 6.363e-07, -0.9999, -0.01309, 1.305e-06, -0.9999, -0.01309, 1.766e-06, -0.9999, -0.01309, 8.462e-07, 0.9999, 0.01309, 3.416e-07, 0.9999, 0.01309, 3.7e-07, 0.9999, 0.01309, 0.42, -0.1474, -0.8955, 0.42, -0.1474, -0.8955, 0.42, -0.1474, -0.8955, 0.9699, -0.1101, -0.2171, 0.9699, -0.1101, -0.2171, 0.9699, -0.1101, -0.2171, 0.9877, -0.05824, -0.1449, 0.9877, -0.05824, -0.1449, 0.9877, -0.05824, -0.1449, 1.305e-06, -0.9999, -0.01309, 6.363e-07, -0.9999, -0.01309, -5.915e-07, -0.9999, -0.01309, -0.02203, -0.1796, 0.9835, -0.02203, -0.1796, 0.9835, -0.02203, -0.1796, 0.9835, -0.01851, -0.1815, 0.9832, -0.01851, -0.1815, 0.9832, -0.01851, -0.1815, 0.9832, 3.416e-07, 0.9999, 0.01309, 8.462e-07, 0.9999, 0.01309, 3.255e-07, 0.9999, 0.01309, 1.737e-06, 0.9999, 0.01309, 8.462e-07, 0.9999, 0.01309, 3.7e-07, 0.9999, 0.01309, 0.9609, -0.1137, -0.2525, 0.9609, -0.1137, -0.2525, 0.9609, -0.1137, -0.2525, 6.363e-07, -0.9999, -0.01309, -2.708e-07, -0.9999, -0.01309, -5.338e-06, -0.9999, -0.01309, 0.9609, -0.1137, -0.2525, 0.9609, -0.1137, -0.2525, 0.9609, -0.1137, -0.2525])] * 3)])

# ---- objects
ob_car3 = bpy.data.objects.new('Car3', me_car3)

# ---- transforms, parenting, visibility, modifiers, constraints
ob_car3.location = (0.0, 0.0, 0.0)
ob_car3.rotation_euler = (1.571, -0.0, 0.0)
ob_car3.lineart.crease_threshold = 0.0

# ---- collection membership
scene.collection.objects.link(ob_car3)

# ---- scene / render settings (as saved in the file)
scene.frame_start = 1; scene.frame_end = 250; scene.frame_set(1)
scene.render.engine = 'BLENDER_EEVEE_NEXT'
scene.cycles.use_denoising = False
scene.cycles.samples = 128
scene.cycles.sampling_pattern = 'TABULATED_SOBOL'
scene.cycles.use_adaptive_sampling = False
scene.cycles.use_light_tree = False
scene.view_settings.view_transform = 'Filmic'
bpy.context.view_layer.update()

# ---- added for rendering (the .blend has no active camera and no usable light): camera, sun
cam_auto = bpy.data.cameras.new('AutoCamera')
cam_auto.lens = 50.0
cam_auto.sensor_width = 36.0
cam_auto.clip_end = 1000.0
ob_auto_camera = bpy.data.objects.new('AutoCamera', cam_auto)
scene.collection.objects.link(ob_auto_camera)
ob_auto_camera.location = (6.07389, -7.31571, 5.89117)
ob_auto_camera.rotation_euler = (1.09748, -7.21219e-08, 0.694738)
scene.camera = ob_auto_camera
light_auto_sun = bpy.data.lights.new('AutoSun', 'SUN')
light_auto_sun.energy = 3.0
light_auto_sun.angle = 0.0523599
ob_auto_sun = bpy.data.objects.new('AutoSun', light_auto_sun)
scene.collection.objects.link(ob_auto_sun)
ob_auto_sun.rotation_euler = (0.872665, 0.174533, 0.523599)
bpy.context.view_layer.update()

